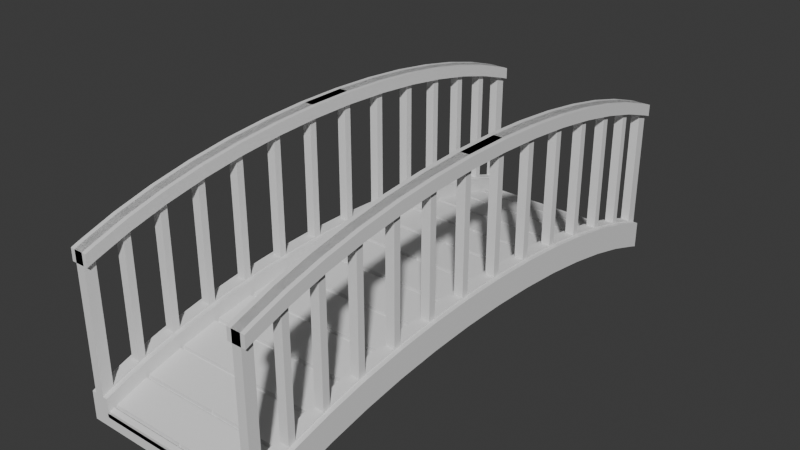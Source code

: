 # Source: Pont.blend  (saved by Blender 4.0.36; exported with 4.5.12 LTS)
import bpy
from mathutils import Matrix  # noqa: F401  (used for matrix-valued properties, if any)

bpy.ops.wm.read_factory_settings(use_empty=True)
scene = bpy.context.scene
scene.name = 'Scene'

# ---- collections
col_collection = bpy.data.collections.new('Collection'); scene.collection.children.link(col_collection)

# ---- world
world_world = bpy.data.worlds.new('World'); scene.world = world_world
world_world.use_nodes = True; world_world.node_tree.nodes.clear()
_N = world_world.node_tree.nodes; _L = world_world.node_tree.links
n0 = _N.new('ShaderNodeOutputWorld'); n0.name = 'World Output'; n0.location = (300, 300)
n1 = _N.new('ShaderNodeBackground'); n1.name = 'Background'; n1.location = (10, 300)
n1.inputs[0].default_value = (0.05088, 0.05088, 0.05088, 1.0)
_L.new(n1.outputs[0], n0.inputs[0])
n0.is_active_output = True
world_world.color = (0.05088, 0.05088, 0.05088)
world_world.use_sun_shadow = False
world_world.sun_shadow_jitter_overblur = 0.0

# ---- meshes
me_cube_002 = bpy.data.meshes.new('Cube.002')
me_cube_002.from_pydata([(-1.0, -1.0, 1.0), (-1.0, 1.0, 1.0), (-1.0, -0.9729, 1.038), (-1.0, 0.9729, 1.038), (-1.0, -0.8485, 1.192), (-1.0, -0.7118, 1.324), (-1.0, -0.5647, 1.432), (-1.0, -0.4093, 1.515), (-1.0, -0.248, 1.57), (-1.0, -0.08307, 1.598), (-1.0, 0.08307, 1.598), (-1.0, 0.248, 1.57), (-1.0, 0.4093, 1.515), (-1.0, 0.5647, 1.432), (-1.0, 0.7118, 1.324), (-1.0, 0.8485, 1.192), (-1.0, 1.0, 1.188), (-1.0, -1.0, 1.188), (-1.0, -0.9729, 1.226), (-1.0, -0.8485, 1.38), (-1.0, -0.7118, 1.512), (-1.0, -0.5647, 1.62), (-1.0, -0.4093, 1.703), (-1.0, -0.248, 1.758), (-1.0, -0.08307, 1.787), (-1.0, 0.08307, 1.787), (-1.0, 0.248, 1.758), (-1.0, 0.4093, 1.703), (-1.0, 0.5647, 1.62), (-1.0, 0.7118, 1.512), (-1.0, 0.8485, 1.38), (-1.0, 0.9729, 1.226), (-0.8089, 1.0, 1.0), (-0.8089, -1.0, 1.0), (-0.8089, -0.9729, 1.038), (-0.8089, -0.8485, 1.192), (-0.8089, -0.7118, 1.324), (-0.8089, -0.5647, 1.432), (-0.8089, -0.4093, 1.515), (-0.8089, -0.248, 1.57), (-0.8089, -0.08307, 1.598), (-0.8089, 0.08307, 1.598), (-0.8089, 0.248, 1.57), (-0.8089, 0.4093, 1.515), (-0.8089, 0.5647, 1.432), (-0.8089, 0.7118, 1.324), (-0.8089, 0.8485, 1.192), (-0.8089, 0.9729, 1.038), (-0.8089, 0.09179, 1.732), (-0.8089, 0.07423, 1.733), (-0.8089, 0.08307, 1.742), (-0.8089, -0.07423, 1.733), (-0.8089, -0.09179, 1.732), (-0.8089, -0.08307, 1.742), (-0.8089, -0.2393, 1.706), (-0.8089, -0.2564, 1.702), (-0.8089, -0.248, 1.714), (-0.8089, -0.401, 1.652), (-0.8089, -0.4171, 1.645), (-0.8089, -0.4093, 1.658), (-0.8089, -0.5569, 1.571), (-0.8089, -0.5718, 1.562), (-0.8089, -0.5647, 1.576), (-0.8089, -0.7047, 1.464), (0.0, 1.0, 1.0), (0.0, -1.0, 1.0), (0.0, -0.9729, 1.038), (0.0, -0.8485, 1.192), (0.0, -0.7118, 1.324), (0.0, -0.5647, 1.432), (0.0, -0.4093, 1.515), (0.0, -0.248, 1.57), (0.0, -0.08307, 1.598), (0.0, 0.08307, 1.598), (0.0, 0.248, 1.57), (0.0, 0.4093, 1.515), (0.0, 0.5647, 1.432), (0.0, 0.7118, 1.324), (0.0, 0.8485, 1.192), (0.0, 0.9729, 1.038), (-0.8089, -0.7181, 1.453), (-0.8089, -0.7118, 1.468), (-0.8089, -0.8422, 1.333), (-0.8089, -0.8541, 1.32), (-0.8089, -0.8485, 1.336), (-0.8089, -0.9673, 1.179), (-0.8089, -0.978, 1.165), (-0.8089, -0.9729, 1.181), (-0.8089, -1.0, 1.143), (-0.8089, -0.9949, 1.142), (-0.8089, -1.0, 1.126), (-0.8178, -1.0, 1.135), (-0.8178, 1.0, 1.135), (-0.8089, 1.0, 1.126), (-0.8089, 0.9949, 1.142), (-0.8089, 1.0, 1.143), (-0.8573, -1.0, 1.375), (-0.9516, -1.0, 1.375), (-1.0, -0.9729, 1.413), (-1.0, -0.8485, 1.567), (-1.0, -0.7118, 1.699), (-1.0, -0.5647, 1.807), (-1.0, -0.4093, 1.89), (-1.0, -0.248, 1.945), (-1.0, -0.08307, 1.973), (-1.0, 0.08307, 1.973), (-1.0, 0.248, 1.945), (-1.0, 0.4093, 1.89), (-1.0, 0.5647, 1.807), (-1.0, 0.7118, 1.699), (-1.0, 0.8485, 1.567), (-1.0, 0.9729, 1.413), (-0.8089, -0.8485, 1.567), (-0.8089, -0.7118, 1.699), (-0.8089, -0.5647, 1.807), (-0.8089, -0.4093, 1.89), (-0.8089, -0.248, 1.945), (-0.8089, -0.08307, 1.973), (-0.8089, 0.08307, 1.973), (-0.8089, 0.248, 1.945), (-0.8089, 0.4093, 1.89), (-0.8089, 0.5647, 1.807), (-0.8089, 0.7118, 1.699), (-0.8089, 0.8485, 1.567), (-0.8089, 0.9729, 1.413), (-0.9516, 1.0, 1.375), (-0.8573, 1.0, 1.375), (-0.8089, -0.9729, 1.413), (-0.8089, -1.0, 1.375), (-1.0, -1.0, 1.375), (-1.0, -0.9729, 1.413), (-1.0, -0.8485, 1.567), (-1.0, -0.7118, 1.699), (-1.0, -0.5647, 1.807), (-1.0, -0.4093, 1.89), (-1.0, -0.248, 1.945), (-1.0, -0.08307, 1.973), (-1.0, 0.08307, 1.973), (-1.0, 0.248, 1.945), (-1.0, 0.4093, 1.89), (-1.0, 0.5647, 1.807), (-1.0, 0.7118, 1.699), (-1.0, 0.8485, 1.567), (-1.0, 0.9729, 1.413), (-1.0, 1.0, 1.375), (-0.8089, 1.0, 1.375), (-0.8089, 0.9729, 1.413), (-0.8089, 0.8485, 1.567), (-0.8089, 0.7118, 1.699), (-0.8089, 0.5647, 1.807), (-0.8089, 0.4093, 1.89), (-0.8089, 0.248, 1.945), (-0.8089, 0.08307, 1.973), (-0.8089, -0.08307, 1.973), (-0.8089, -0.248, 1.945), (-0.8089, -0.4093, 1.89), (-0.8089, -0.5647, 1.807), (-0.8089, -0.7118, 1.699), (-0.8089, -0.8485, 1.567), (-0.8089, -0.9729, 1.413), (-0.8089, -1.0, 1.375), (-1.0, -1.0, 1.375), (-0.9516, -0.9729, 1.413), (-0.9516, -0.8485, 1.567), (-0.9516, -0.7118, 1.699), (-0.9516, -0.5647, 1.807), (-0.9516, -0.4093, 1.89), (-0.9516, -0.248, 1.945), (-0.9516, -0.08307, 1.973), (-0.9516, 0.08307, 1.973), (-0.9516, 0.248, 1.945), (-0.9516, 0.4093, 1.89), (-0.9516, 0.5647, 1.807), (-0.9516, 0.7118, 1.699), (-0.9516, 0.8485, 1.567), (-0.9516, 0.9729, 1.413), (-1.0, 1.0, 1.375), (-0.8089, 1.0, 1.375), (-0.8573, 0.9729, 1.413), (-0.8573, 0.8485, 1.567), (-0.8573, 0.7118, 1.699), (-0.8573, 0.5647, 1.807), (-0.8573, 0.4093, 1.89), (-0.8573, 0.248, 1.945), (-0.8573, 0.08307, 1.973), (-0.8573, -0.08307, 1.973), (-0.8573, -0.248, 1.945), (-0.8573, -0.4093, 1.89), (-0.8573, -0.5647, 1.807), (-0.8573, -0.7118, 1.699), (-0.8573, -0.8485, 1.567), (-0.8573, -0.9729, 1.413), (-0.8573, -0.8485, 3.194), (-0.9516, -0.8485, 3.194), (-0.8573, -0.7118, 3.326), (-0.9516, -0.7118, 3.326), (-0.8573, -0.5647, 3.434), (-0.9516, -0.5647, 3.434), (-0.8573, -0.4093, 3.517), (-0.9516, -0.4093, 3.517), (-0.8573, -0.248, 3.572), (-0.9516, -0.248, 3.572), (-0.8573, -0.08307, 3.6), (-0.9516, -0.08307, 3.6), (-0.8573, 0.08307, 3.6), (-0.9516, 0.08307, 3.6), (-0.8573, 0.248, 3.572), (-0.9516, 0.248, 3.572), (-0.8573, 0.4093, 3.517), (-0.9516, 0.4093, 3.517), (-0.8573, 0.5647, 3.434), (-0.9516, 0.5647, 3.434), (-0.8573, 0.7118, 3.326), (-0.9516, 0.7118, 3.326), (-0.8573, 0.8485, 3.194), (-0.9516, 0.8485, 3.194), (-0.8573, 0.9729, 3.04), (-0.9516, 0.9729, 3.04), (-0.9516, -0.9729, 3.04), (-0.8573, -0.9729, 3.04), (-0.8573, -1.0, 3.002), (-0.9516, -1.0, 3.002), (-0.9516, 1.0, 3.002), (-0.8573, 1.0, 3.002), (-0.8573, -0.8485, 3.354), (-0.9516, -0.8485, 3.354), (-0.8573, -0.7118, 3.486), (-0.9516, -0.7118, 3.486), (-0.8573, -0.5647, 3.594), (-0.9516, -0.5647, 3.594), (-0.8573, -0.4093, 3.677), (-0.9516, -0.4093, 3.677), (-0.8573, -0.248, 3.732), (-0.9516, -0.248, 3.732), (-0.8573, -0.08307, 3.76), (-0.9516, -0.08307, 3.76), (-0.8573, 0.08307, 3.76), (-0.9516, 0.08307, 3.76), (-0.8573, 0.248, 3.732), (-0.9516, 0.248, 3.732), (-0.8573, 0.4093, 3.677), (-0.9516, 0.4093, 3.677), (-0.8573, 0.5647, 3.594), (-0.9516, 0.5647, 3.594), (-0.8573, 0.7118, 3.486), (-0.9516, 0.7118, 3.486), (-0.8573, 0.8485, 3.354), (-0.9516, 0.8485, 3.354), (-0.8573, 0.9729, 3.2), (-0.9516, 0.9729, 3.2), (-0.9516, -0.9729, 3.2), (-0.8573, -0.9729, 3.2), (-0.8573, -1.0, 3.162), (-0.9516, -1.0, 3.162), (-0.9516, 1.0, 3.162), (-0.8573, 1.0, 3.162), (-0.8118, -0.5647, 3.434), (-0.8118, -0.7118, 3.326), (-0.8118, -0.7118, 3.486), (-0.8118, -0.5647, 3.594), (-0.9971, -0.8485, 3.194), (-0.9971, -0.7118, 3.326), (-0.9971, -0.7118, 3.486), (-0.9971, -0.8485, 3.354), (-0.8118, -0.7118, 3.326), (-0.8118, -0.8485, 3.194), (-0.8118, -0.8485, 3.354), (-0.8118, -0.7118, 3.486), (-0.8118, -0.9729, 3.04), (-0.8118, -1.0, 3.002), (-0.8118, -1.0, 3.162), (-0.8118, -0.9729, 3.2), (-0.9971, -0.7118, 3.326), (-0.9971, -0.5647, 3.434), (-0.9971, -0.5647, 3.594), (-0.9971, -0.7118, 3.486), (-0.8118, -0.8485, 3.194), (-0.8118, -0.9729, 3.04), (-0.8118, -0.9729, 3.2), (-0.8118, -0.8485, 3.354), (-0.8118, 1.0, 3.002), (-0.8118, 0.9729, 3.04), (-0.8118, 0.9729, 3.2), (-0.8118, 1.0, 3.162), (-0.9971, -0.5647, 3.434), (-0.9971, -0.4093, 3.517), (-0.9971, -0.4093, 3.677), (-0.9971, -0.5647, 3.594), (-0.8118, 0.9729, 3.04), (-0.8118, 0.8485, 3.194), (-0.8118, 0.8485, 3.354), (-0.8118, 0.9729, 3.2), (-0.9971, -0.4093, 3.517), (-0.9971, -0.248, 3.572), (-0.9971, -0.248, 3.732), (-0.9971, -0.4093, 3.677), (-0.8118, 0.8485, 3.194), (-0.8118, 0.7118, 3.326), (-0.8118, 0.7118, 3.486), (-0.8118, 0.8485, 3.354), (-0.9971, -0.248, 3.572), (-0.9971, -0.08307, 3.6), (-0.9971, -0.08307, 3.76), (-0.9971, -0.248, 3.732), (-0.8118, 0.7118, 3.326), (-0.8118, 0.5647, 3.434), (-0.8118, 0.5647, 3.594), (-0.8118, 0.7118, 3.486), (-0.9971, -0.9729, 3.04), (-0.9971, -0.8485, 3.194), (-0.9971, -0.8485, 3.354), (-0.9971, -0.9729, 3.2), (-0.9971, 0.9729, 3.04), (-0.9971, 1.0, 3.002), (-0.9971, 1.0, 3.162), (-0.9971, 0.9729, 3.2), (-0.8118, -0.4093, 3.517), (-0.8118, -0.5647, 3.434), (-0.8118, -0.5647, 3.594), (-0.8118, -0.4093, 3.677), (-0.9971, -1.0, 3.002), (-0.9971, -0.9729, 3.04), (-0.9971, -0.9729, 3.2), (-0.9971, -1.0, 3.162), (-0.9971, 0.8485, 3.194), (-0.9971, 0.9729, 3.04), (-0.9971, 0.9729, 3.2), (-0.9971, 0.8485, 3.354), (-0.8118, -0.248, 3.572), (-0.8118, -0.4093, 3.517), (-0.8118, -0.4093, 3.677), (-0.8118, -0.248, 3.732), (-0.9971, 0.7118, 3.326), (-0.9971, 0.8485, 3.194), (-0.9971, 0.8485, 3.354), (-0.9971, 0.7118, 3.486), (-0.8118, -0.08307, 3.6), (-0.8118, -0.248, 3.572), (-0.8118, -0.248, 3.732), (-0.8118, -0.08307, 3.76), (-0.9971, 0.5647, 3.434), (-0.9971, 0.7118, 3.326), (-0.9971, 0.7118, 3.486), (-0.9971, 0.5647, 3.594), (-0.8118, 0.08307, 3.6), (-0.8118, -0.08307, 3.6), (-0.8118, -0.08307, 3.76), (-0.8118, 0.08307, 3.76), (-0.9971, 0.4093, 3.517), (-0.9971, 0.5647, 3.434), (-0.9971, 0.5647, 3.594), (-0.9971, 0.4093, 3.677), (-0.8118, 0.248, 3.572), (-0.8118, 0.08307, 3.6), (-0.8118, 0.08307, 3.76), (-0.8118, 0.248, 3.732), (-0.9971, 0.248, 3.572), (-0.9971, 0.4093, 3.517), (-0.9971, 0.4093, 3.677), (-0.9971, 0.248, 3.732), (-0.8118, 0.4093, 3.517), (-0.8118, 0.248, 3.572), (-0.8118, 0.248, 3.732), (-0.8118, 0.4093, 3.677), (-0.9971, 0.08307, 3.6), (-0.9971, 0.248, 3.572), (-0.9971, 0.248, 3.732), (-0.9971, 0.08307, 3.76), (-0.8118, 0.5647, 3.434), (-0.8118, 0.4093, 3.517), (-0.8118, 0.4093, 3.677), (-0.8118, 0.5647, 3.594), (-0.9971, -0.08307, 3.6), (-0.9971, 0.08307, 3.6), (-0.9971, 0.08307, 3.76), (-0.9971, -0.08307, 3.76), (-0.8573, -0.7118, 1.699), (-0.8573, -0.5647, 1.807), (-0.8573, -0.5647, 3.434), (-0.8573, -0.7118, 3.326), (-0.9516, -0.8485, 1.567), (-0.9516, -0.9729, 1.413), (-0.9516, -0.9729, 3.04), (-0.9516, -0.8485, 3.194), (-0.8573, -0.5647, 1.807), (-0.8573, -0.4093, 1.89), (-0.8573, -0.4093, 3.517), (-0.8573, -0.5647, 3.434), (-0.9516, 0.9729, 1.413), (-0.9516, 0.8485, 1.567), (-0.9516, 0.8485, 3.194), (-0.9516, 0.9729, 3.04), (-0.8573, -0.4093, 1.89), (-0.8573, -0.248, 1.945), (-0.8573, -0.248, 3.572), (-0.8573, -0.4093, 3.517), (-0.9516, 0.8485, 1.567), (-0.9516, 0.7118, 1.699), (-0.9516, 0.7118, 3.326), (-0.9516, 0.8485, 3.194), (-0.8573, -0.248, 1.945), (-0.8573, -0.08307, 1.973), (-0.8573, -0.08307, 3.6), (-0.8573, -0.248, 3.572), (-0.9516, 0.7118, 1.699), (-0.9516, 0.5647, 1.807), (-0.9516, 0.5647, 3.434), (-0.9516, 0.7118, 3.326), (-0.8573, -0.08307, 1.973), (-0.8573, 0.08307, 1.973), (-0.8573, 0.08307, 3.6), (-0.8573, -0.08307, 3.6), (-0.9516, 0.5647, 1.807), (-0.9516, 0.4093, 1.89), (-0.9516, 0.4093, 3.517), (-0.9516, 0.5647, 3.434), (-0.8573, 0.08307, 1.973), (-0.8573, 0.248, 1.945), (-0.8573, 0.248, 3.572), (-0.8573, 0.08307, 3.6), (-0.9516, 0.4093, 1.89), (-0.9516, 0.248, 1.945), (-0.9516, 0.248, 3.572), (-0.9516, 0.4093, 3.517), (-0.8573, 0.248, 1.945), (-0.8573, 0.4093, 1.89), (-0.8573, 0.4093, 3.517), (-0.8573, 0.248, 3.572), (-0.9516, -0.7118, 1.699), (-0.9516, -0.8485, 1.567), (-0.9516, -0.8485, 3.194), (-0.9516, -0.7118, 3.326), (-0.8573, -0.8485, 1.567), (-0.8573, -0.7118, 1.699), (-0.8573, -0.7118, 3.326), (-0.8573, -0.8485, 3.194), (-0.9516, -0.5647, 1.807), (-0.9516, -0.7118, 1.699), (-0.9516, -0.7118, 3.326), (-0.9516, -0.5647, 3.434), (-0.8573, -0.9729, 1.413), (-0.8573, -0.8485, 1.567), (-0.8573, -0.8485, 3.194), (-0.8573, -0.9729, 3.04), (-0.9516, -0.4093, 1.89), (-0.9516, -0.5647, 1.807), (-0.9516, -0.5647, 3.434), (-0.9516, -0.4093, 3.517), (-0.8573, 0.8485, 1.567), (-0.8573, 0.9729, 1.413), (-0.8573, 0.9729, 3.04), (-0.8573, 0.8485, 3.194), (-0.9516, -0.248, 1.945), (-0.9516, -0.4093, 1.89), (-0.9516, -0.4093, 3.517), (-0.9516, -0.248, 3.572), (-0.8573, 0.7118, 1.699), (-0.8573, 0.8485, 1.567), (-0.8573, 0.8485, 3.194), (-0.8573, 0.7118, 3.326), (-0.9516, -0.08307, 1.973), (-0.9516, -0.248, 1.945), (-0.9516, -0.248, 3.572), (-0.9516, -0.08307, 3.6), (-0.8573, 0.5647, 1.807), (-0.8573, 0.7118, 1.699), (-0.8573, 0.7118, 3.326), (-0.8573, 0.5647, 3.434), (-0.9516, 0.08307, 1.973), (-0.9516, -0.08307, 1.973), (-0.9516, -0.08307, 3.6), (-0.9516, 0.08307, 3.6), (-0.8573, 0.4093, 1.89), (-0.8573, 0.5647, 1.807), (-0.8573, 0.5647, 3.434), (-0.8573, 0.4093, 3.517), (-0.9516, 0.248, 1.945), (-0.9516, 0.08307, 1.973), (-0.9516, 0.08307, 3.6), (-0.9516, 0.248, 3.572), (-0.8573, -0.6988, 1.725), (-0.8573, -0.5776, 1.814), (-0.8573, -0.5776, 3.409), (-0.8573, -0.6988, 3.32), (-0.9516, -0.8615, 1.571), (-0.9516, -0.9599, 1.449), (-0.9516, -0.9599, 3.035), (-0.9516, -0.8615, 3.157), (-0.8573, -0.5517, 1.829), (-0.8573, -0.4223, 1.897), (-0.8573, -0.4223, 3.495), (-0.8573, -0.5517, 3.427), (-0.9516, 0.9599, 1.449), (-0.9516, 0.8615, 1.571), (-0.9516, 0.8615, 3.157), (-0.9516, 0.9599, 3.035), (-0.8573, -0.3964, 1.908), (-0.8573, -0.261, 1.954), (-0.8573, -0.261, 3.554), (-0.8573, -0.3964, 3.508), (-0.9516, 0.8356, 1.597), (-0.9516, 0.7247, 1.705), (-0.9516, 0.7247, 3.296), (-0.9516, 0.8356, 3.189), (-0.8573, -0.235, 1.961), (-0.8573, -0.09603, 1.984), (-0.8573, -0.09603, 3.585), (-0.8573, -0.235, 3.562), (-0.9516, 0.6988, 1.725), (-0.9516, 0.5776, 1.814), (-0.9516, 0.5776, 3.409), (-0.9516, 0.6988, 3.32), (-0.8573, -0.07011, 1.986), (-0.8573, 0.07011, 1.986), (-0.8573, 0.07011, 3.588), (-0.8573, -0.07011, 3.588), (-0.9516, 0.5517, 1.829), (-0.9516, 0.4223, 1.897), (-0.9516, 0.4223, 3.495), (-0.9516, 0.5517, 3.427), (-0.8573, 0.09603, 1.984), (-0.8573, 0.235, 1.961), (-0.8573, 0.235, 3.562), (-0.8573, 0.09603, 3.585), (-0.9516, 0.3964, 1.908), (-0.9516, 0.261, 1.954), (-0.9516, 0.261, 3.554), (-0.9516, 0.3964, 3.508), (-0.8573, 0.261, 1.954), (-0.8573, 0.3964, 1.908), (-0.8573, 0.3964, 3.508), (-0.8573, 0.261, 3.554), (-0.9516, -0.7247, 1.705), (-0.9516, -0.8356, 1.597), (-0.9516, -0.8356, 3.189), (-0.9516, -0.7247, 3.296), (-0.8573, -0.8356, 1.597), (-0.8573, -0.7247, 1.705), (-0.8573, -0.7247, 3.296), (-0.8573, -0.8356, 3.189), (-0.9516, -0.5776, 1.814), (-0.9516, -0.6988, 1.725), (-0.9516, -0.6988, 3.32), (-0.9516, -0.5776, 3.409), (-0.8573, -0.9599, 1.449), (-0.8573, -0.8615, 1.571), (-0.8573, -0.8615, 3.157), (-0.8573, -0.9599, 3.035), (-0.9516, -0.4223, 1.897), (-0.9516, -0.5517, 1.829), (-0.9516, -0.5517, 3.427), (-0.9516, -0.4223, 3.495), (-0.8573, 0.8615, 1.571), (-0.8573, 0.9599, 1.449), (-0.8573, 0.9599, 3.035), (-0.8573, 0.8615, 3.157), (-0.9516, -0.261, 1.954), (-0.9516, -0.3964, 1.908), (-0.9516, -0.3964, 3.508), (-0.9516, -0.261, 3.554), (-0.8573, 0.7247, 1.705), (-0.8573, 0.8356, 1.597), (-0.8573, 0.8356, 3.189), (-0.8573, 0.7247, 3.296), (-0.9516, -0.09603, 1.984), (-0.9516, -0.235, 1.961), (-0.9516, -0.235, 3.562), (-0.9516, -0.09603, 3.585), (-0.8573, 0.5776, 1.814), (-0.8573, 0.6988, 1.725), (-0.8573, 0.6988, 3.32), (-0.8573, 0.5776, 3.409), (-0.9516, 0.07011, 1.986), (-0.9516, -0.07011, 1.986), (-0.9516, -0.07011, 3.588), (-0.9516, 0.07011, 3.588), (-0.8573, 0.4223, 1.897), (-0.8573, 0.5517, 1.829), (-0.8573, 0.5517, 3.427), (-0.8573, 0.4223, 3.495), (-0.9516, 0.235, 1.961), (-0.9516, 0.09603, 1.984), (-0.9516, 0.09603, 3.585), (-0.9516, 0.235, 3.562), (-0.8089, 0.9949, 1.195), (-0.8089, 1.0, 1.179), (-0.8178, 1.0, 1.188), (-0.8089, 1.0, 1.197), (-0.8089, -1.0, 1.179), (-0.8089, -0.9949, 1.195), (-0.8089, -1.0, 1.197), (-0.8178, -1.0, 1.188), (-0.8089, -0.978, 1.219), (-0.8089, -0.9673, 1.233), (-0.8089, -0.9729, 1.235), (-0.8089, -0.8541, 1.373), (-0.8089, -0.8422, 1.386), (-0.8089, -0.8485, 1.389), (-0.8089, -0.7181, 1.506), (-0.8089, -0.7047, 1.518), (-0.8089, -0.7118, 1.521), (-0.8089, -0.5718, 1.615), (-0.8089, -0.5569, 1.625), (-0.8089, -0.5647, 1.629), (-0.8089, -0.4171, 1.699), (-0.8089, -0.401, 1.706), (-0.8089, -0.4093, 1.712), (-0.8089, -0.2564, 1.756), (-0.8089, -0.2393, 1.76), (-0.8089, -0.248, 1.767), (-0.8089, -0.09179, 1.785), (-0.8089, -0.07423, 1.787), (-0.8089, -0.08307, 1.795), (-0.8089, 0.07423, 1.787), (-0.8089, 0.09179, 1.785), (-0.8089, 0.08307, 1.795), (-0.8089, 0.2393, 1.76), (-0.8089, 0.2564, 1.756), (-0.8089, 0.248, 1.767), (-0.8089, 0.401, 1.706), (-0.8089, 0.4171, 1.699), (-0.8089, 0.4093, 1.712), (-0.8089, 0.5569, 1.625), (-0.8089, 0.5718, 1.615), (-0.8089, 0.5647, 1.629), (-0.8089, 0.7047, 1.518), (-0.8089, 0.7181, 1.506), (-0.8089, 0.7118, 1.521), (-0.8089, 0.8422, 1.386), (-0.8089, 0.8541, 1.373), (-0.8089, 0.8485, 1.389), (-0.8089, 0.9673, 1.233), (-0.8089, 0.978, 1.219), (-0.8089, 0.9729, 1.235), (0.0, 1.0, 1.179), (0.0, 0.9949, 1.195), (0.0, -0.9949, 1.195), (0.0, -1.0, 1.179), (0.0, -0.9673, 1.233), (0.0, -0.978, 1.219), (0.0, -0.8422, 1.386), (0.0, -0.8541, 1.373), (0.0, -0.7047, 1.518), (0.0, -0.7181, 1.506), (0.0, -0.5569, 1.625), (0.0, -0.5718, 1.615), (0.0, -0.401, 1.706), (0.0, -0.4171, 1.699), (0.0, -0.2393, 1.76), (0.0, -0.2564, 1.756), (0.0, -0.07423, 1.787), (0.0, -0.09179, 1.785), (0.0, 0.09179, 1.785), (0.0, 0.07423, 1.787), (0.0, 0.2564, 1.756), (0.0, 0.2393, 1.76), (0.0, 0.4171, 1.699), (0.0, 0.401, 1.706), (0.0, 0.5718, 1.615), (0.0, 0.5569, 1.625), (0.0, 0.7181, 1.506), (0.0, 0.7047, 1.518), (0.0, 0.8541, 1.373), (0.0, 0.8422, 1.386), (0.0, 0.978, 1.219), (0.0, 0.9673, 1.233), (-0.8089, 0.248, 1.714), (-0.8089, 0.2393, 1.706), (-0.8089, 0.2564, 1.702), (-0.8089, 0.4093, 1.658), (-0.8089, 0.401, 1.652), (-0.8089, 0.4171, 1.645), (-0.8089, 0.5647, 1.576), (-0.8089, 0.5569, 1.571), (-0.8089, 0.5718, 1.562), (-0.8089, 0.7118, 1.468), (-0.8089, 0.7047, 1.464), (-0.8089, 0.7181, 1.453), (-0.8089, 0.8485, 1.336), (-0.8089, 0.8422, 1.333), (-0.8089, 0.8541, 1.32), (-0.8089, 0.9729, 1.181), (-0.8089, 0.9673, 1.179), (-0.8089, 0.978, 1.165), (0.0, -1.0, 1.126), (0.0, -0.9949, 1.142), (0.0, -0.8541, 1.32), (0.0, -0.8422, 1.333), (0.0, -0.7181, 1.453), (0.0, -0.7047, 1.464), (0.0, -0.5718, 1.562), (0.0, -0.5569, 1.571), (0.0, -0.4171, 1.645), (0.0, -0.401, 1.652), (0.0, -0.2564, 1.702), (0.0, -0.2393, 1.706), (0.0, -0.09179, 1.732), (0.0, -0.07423, 1.733), (0.0, 0.07423, 1.733), (0.0, 0.09179, 1.732), (0.0, 0.2393, 1.706), (0.0, 0.2564, 1.702), (0.0, 0.401, 1.652), (0.0, 0.4171, 1.645), (0.0, 0.5569, 1.571), (0.0, 0.5718, 1.562), (0.0, 0.7047, 1.464), (0.0, 0.7181, 1.453), (0.0, 0.8422, 1.333), (0.0, 0.8541, 1.32), (0.0, 0.9673, 1.179), (0.0, 0.978, 1.165), (0.0, 0.9949, 1.142), (0.0, 1.0, 1.126), (0.0, -0.978, 1.165), (0.0, -0.9673, 1.179)], [], [(34, 33, 0, 2), (32, 47, 3, 1), (26, 25, 137, 138), (609, 608, 610, 612, 153, 154), (9, 8, 23, 24), (10, 9, 24, 25), (11, 10, 25, 26), (12, 11, 26, 27), (13, 12, 27, 28), (14, 13, 28, 29), (15, 14, 29, 30), (635, 584, 632, 664), (3, 15, 30, 31), (4, 2, 18, 19), (1, 3, 31, 16), (5, 4, 19, 20), (2, 0, 17, 18), (6, 5, 20, 21), (7, 6, 21, 22), (8, 7, 22, 23), (639, 592, 589, 636), (633, 632, 584, 587, 145, 124), (64, 32, 585, 634), (32, 1, 16, 586, 585), (25, 24, 136, 137), (608, 648, 651, 610), (24, 23, 135, 136), (611, 650, 653, 613), (23, 22, 134, 135), (614, 652, 655, 616), (22, 21, 133, 134), (617, 654, 657, 619), (21, 20, 132, 133), (620, 656, 659, 622), (20, 19, 131, 132), (623, 658, 661, 625), (33, 65, 637, 588), (64, 79, 47, 32), (15, 3, 47, 46), (14, 15, 46, 45), (13, 14, 45, 44), (12, 13, 44, 43), (11, 12, 43, 42), (10, 11, 42, 41), (9, 10, 41, 40), (8, 9, 40, 39), (7, 8, 39, 38), (6, 7, 38, 37), (5, 6, 37, 36), (4, 5, 36, 35), (2, 4, 35, 34), (66, 65, 33, 34), (34, 35, 67, 66), (35, 36, 68, 67), (36, 37, 69, 68), (37, 38, 70, 69), (38, 39, 71, 70), (39, 40, 72, 71), (40, 41, 73, 72), (41, 42, 74, 73), (42, 43, 75, 74), (43, 44, 76, 75), (44, 45, 77, 76), (45, 46, 78, 77), (46, 47, 79, 78), (596, 640, 643, 598), (597, 596, 598, 600, 113, 112), (600, 599, 601, 603, 114, 113), (603, 602, 604, 606, 115, 114), (606, 605, 607, 609, 154, 115), (612, 611, 613, 615, 152, 153), (615, 614, 616, 618, 151, 152), (618, 617, 619, 621, 150, 151), (621, 620, 622, 624, 149, 150), (624, 623, 625, 627, 148, 149), (627, 626, 628, 630, 123, 148), (629, 662, 665, 631), (630, 629, 631, 633, 124, 123), (590, 589, 592, 594, 127, 128), (574, 575, 514, 515), (573, 574, 515, 512), (125, 175, 217, 222), (564, 565, 504, 505), (97, 96, 220, 221), (567, 564, 505, 506), (566, 567, 506, 507), (565, 566, 507, 504), (556, 557, 496, 497), (559, 556, 497, 498), (558, 559, 498, 499), (557, 558, 499, 496), (548, 549, 488, 489), (551, 548, 489, 490), (550, 551, 490, 491), (605, 646, 649, 607), (27, 26, 138, 139), (602, 644, 647, 604), (28, 27, 139, 140), (599, 642, 645, 601), (29, 28, 140, 141), (593, 638, 641, 595), (30, 29, 141, 142), (17, 591, 590, 128, 129), (594, 593, 595, 597, 112, 127), (94, 93, 92, 95), (31, 30, 142, 143), (0, 33, 588, 591, 17), (16, 31, 143, 144), (626, 660, 663, 628), (19, 18, 130, 131), (18, 17, 129, 130), (160, 161, 129, 128), (98, 99, 131, 130), (99, 100, 132, 131), (100, 101, 133, 132), (101, 102, 134, 133), (102, 103, 135, 134), (103, 104, 136, 135), (104, 105, 137, 136), (105, 106, 138, 137), (106, 107, 139, 138), (107, 108, 140, 139), (108, 109, 141, 140), (109, 110, 142, 141), (110, 111, 143, 142), (111, 176, 144, 143), (161, 98, 130, 129), (176, 177, 145, 144), (177, 146, 124, 145), (146, 147, 123, 124), (147, 122, 148, 123), (122, 121, 149, 148), (121, 120, 150, 149), (120, 119, 151, 150), (119, 118, 152, 151), (118, 117, 153, 152), (117, 116, 154, 153), (116, 155, 115, 154), (155, 156, 114, 115), (156, 157, 113, 114), (157, 158, 112, 113), (158, 159, 127, 112), (159, 160, 128, 127), (96, 97, 161, 160), (162, 163, 99, 98), (163, 164, 100, 99), (164, 165, 101, 100), (165, 166, 102, 101), (166, 167, 103, 102), (167, 168, 104, 103), (168, 169, 105, 104), (169, 170, 106, 105), (170, 171, 107, 106), (171, 172, 108, 107), (172, 173, 109, 108), (173, 174, 110, 109), (174, 175, 111, 110), (175, 125, 176, 111), (97, 162, 98, 161), (125, 126, 177, 176), (126, 178, 146, 177), (178, 179, 147, 146), (179, 180, 122, 147), (180, 181, 121, 122), (181, 182, 120, 121), (182, 183, 119, 120), (183, 184, 118, 119), (184, 185, 117, 118), (185, 186, 116, 117), (186, 187, 155, 116), (187, 188, 156, 155), (188, 189, 157, 156), (189, 190, 158, 157), (190, 191, 159, 158), (191, 96, 160, 159), (223, 222, 254, 255), (221, 220, 252, 253), (162, 97, 221, 218), (549, 550, 491, 488), (540, 541, 480, 481), (126, 125, 222, 223), (543, 540, 481, 482), (542, 543, 482, 483), (178, 126, 223, 216), (541, 542, 483, 480), (96, 191, 219, 220), (532, 533, 536, 537), (535, 532, 537, 538), (534, 535, 538, 539), (533, 534, 539, 536), (484, 485, 544, 545), (487, 484, 545, 546), (486, 487, 546, 547), (485, 486, 547, 544), (251, 250, 253, 252), (255, 254, 249, 248), (247, 246, 248, 249), (245, 244, 246, 247), (243, 242, 244, 245), (241, 240, 242, 243), (239, 238, 240, 241), (237, 236, 238, 239), (235, 234, 236, 237), (233, 232, 234, 235), (231, 230, 232, 233), (229, 228, 230, 231), (227, 226, 228, 229), (225, 224, 226, 227), (250, 251, 224, 225), (256, 257, 258, 259), (195, 257, 256, 197), (227, 258, 257, 195), (229, 259, 258, 227), (197, 256, 259, 229), (260, 261, 262, 263), (194, 261, 260, 192), (226, 262, 261, 194), (224, 263, 262, 226), (192, 260, 263, 224), (264, 265, 266, 267), (193, 265, 264, 195), (225, 266, 265, 193), (227, 267, 266, 225), (195, 264, 267, 227), (268, 269, 270, 271), (221, 269, 268, 218), (253, 270, 269, 221), (250, 271, 270, 253), (218, 268, 271, 250), (272, 273, 274, 275), (196, 273, 272, 194), (228, 274, 273, 196), (226, 275, 274, 228), (194, 272, 275, 226), (276, 277, 278, 279), (218, 277, 276, 193), (250, 278, 277, 218), (225, 279, 278, 250), (193, 276, 279, 225), (280, 281, 282, 283), (217, 281, 280, 222), (249, 282, 281, 217), (254, 283, 282, 249), (222, 280, 283, 254), (284, 285, 286, 287), (198, 285, 284, 196), (230, 286, 285, 198), (228, 287, 286, 230), (196, 284, 287, 228), (288, 289, 290, 291), (215, 289, 288, 217), (247, 290, 289, 215), (249, 291, 290, 247), (217, 288, 291, 249), (292, 293, 294, 295), (200, 293, 292, 198), (232, 294, 293, 200), (230, 295, 294, 232), (198, 292, 295, 230), (296, 297, 298, 299), (213, 297, 296, 215), (245, 298, 297, 213), (247, 299, 298, 245), (215, 296, 299, 247), (300, 301, 302, 303), (202, 301, 300, 200), (234, 302, 301, 202), (232, 303, 302, 234), (200, 300, 303, 232), (304, 305, 306, 307), (211, 305, 304, 213), (243, 306, 305, 211), (245, 307, 306, 243), (213, 304, 307, 245), (308, 309, 310, 311), (192, 309, 308, 219), (224, 310, 309, 192), (251, 311, 310, 224), (219, 308, 311, 251), (312, 313, 314, 315), (223, 313, 312, 216), (255, 314, 313, 223), (248, 315, 314, 255), (216, 312, 315, 248), (316, 317, 318, 319), (197, 317, 316, 199), (229, 318, 317, 197), (231, 319, 318, 229), (199, 316, 319, 231), (320, 321, 322, 323), (219, 321, 320, 220), (251, 322, 321, 219), (252, 323, 322, 251), (220, 320, 323, 252), (324, 325, 326, 327), (216, 325, 324, 214), (248, 326, 325, 216), (246, 327, 326, 248), (214, 324, 327, 246), (328, 329, 330, 331), (199, 329, 328, 201), (231, 330, 329, 199), (233, 331, 330, 231), (201, 328, 331, 233), (332, 333, 334, 335), (214, 333, 332, 212), (246, 334, 333, 214), (244, 335, 334, 246), (212, 332, 335, 244), (336, 337, 338, 339), (201, 337, 336, 203), (233, 338, 337, 201), (235, 339, 338, 233), (203, 336, 339, 235), (340, 341, 342, 343), (212, 341, 340, 210), (244, 342, 341, 212), (242, 343, 342, 244), (210, 340, 343, 242), (344, 345, 346, 347), (203, 345, 344, 205), (235, 346, 345, 203), (237, 347, 346, 235), (205, 344, 347, 237), (348, 349, 350, 351), (210, 349, 348, 208), (242, 350, 349, 210), (240, 351, 350, 242), (208, 348, 351, 240), (352, 353, 354, 355), (205, 353, 352, 207), (237, 354, 353, 205), (239, 355, 354, 237), (207, 352, 355, 239), (356, 357, 358, 359), (208, 357, 356, 206), (240, 358, 357, 208), (238, 359, 358, 240), (206, 356, 359, 238), (360, 361, 362, 363), (207, 361, 360, 209), (239, 362, 361, 207), (241, 363, 362, 239), (209, 360, 363, 241), (364, 365, 366, 367), (206, 365, 364, 204), (238, 366, 365, 206), (236, 367, 366, 238), (204, 364, 367, 236), (368, 369, 370, 371), (209, 369, 368, 211), (241, 370, 369, 209), (243, 371, 370, 241), (211, 368, 371, 243), (372, 373, 374, 375), (204, 373, 372, 202), (236, 374, 373, 204), (234, 375, 374, 236), (202, 372, 375, 234), (189, 188, 377, 376), (188, 196, 378, 377), (196, 194, 379, 378), (194, 189, 376, 379), (163, 162, 381, 380), (162, 218, 382, 381), (218, 193, 383, 382), (193, 163, 380, 383), (188, 187, 385, 384), (187, 198, 386, 385), (198, 196, 387, 386), (196, 188, 384, 387), (175, 174, 389, 388), (174, 215, 390, 389), (215, 217, 391, 390), (217, 175, 388, 391), (187, 186, 393, 392), (186, 200, 394, 393), (200, 198, 395, 394), (198, 187, 392, 395), (174, 173, 397, 396), (173, 213, 398, 397), (213, 215, 399, 398), (215, 174, 396, 399), (186, 185, 401, 400), (185, 202, 402, 401), (202, 200, 403, 402), (200, 186, 400, 403), (173, 172, 405, 404), (172, 211, 406, 405), (211, 213, 407, 406), (213, 173, 404, 407), (185, 184, 409, 408), (184, 204, 410, 409), (204, 202, 411, 410), (202, 185, 408, 411), (172, 171, 413, 412), (171, 209, 414, 413), (209, 211, 415, 414), (211, 172, 412, 415), (184, 183, 417, 416), (183, 206, 418, 417), (206, 204, 419, 418), (204, 184, 416, 419), (171, 170, 421, 420), (170, 207, 422, 421), (207, 209, 423, 422), (209, 171, 420, 423), (183, 182, 425, 424), (182, 208, 426, 425), (208, 206, 427, 426), (206, 183, 424, 427), (164, 163, 429, 428), (163, 193, 430, 429), (193, 195, 431, 430), (195, 164, 428, 431), (190, 189, 433, 432), (189, 194, 434, 433), (194, 192, 435, 434), (192, 190, 432, 435), (165, 164, 437, 436), (164, 195, 438, 437), (195, 197, 439, 438), (197, 165, 436, 439), (191, 190, 441, 440), (190, 192, 442, 441), (192, 219, 443, 442), (219, 191, 440, 443), (166, 165, 445, 444), (165, 197, 446, 445), (197, 199, 447, 446), (199, 166, 444, 447), (179, 178, 449, 448), (178, 216, 450, 449), (216, 214, 451, 450), (214, 179, 448, 451), (167, 166, 453, 452), (166, 199, 454, 453), (199, 201, 455, 454), (201, 167, 452, 455), (180, 179, 457, 456), (179, 214, 458, 457), (214, 212, 459, 458), (212, 180, 456, 459), (168, 167, 461, 460), (167, 201, 462, 461), (201, 203, 463, 462), (203, 168, 460, 463), (181, 180, 465, 464), (180, 212, 466, 465), (212, 210, 467, 466), (210, 181, 464, 467), (169, 168, 469, 468), (168, 203, 470, 469), (203, 205, 471, 470), (205, 169, 468, 471), (182, 181, 473, 472), (181, 210, 474, 473), (210, 208, 475, 474), (208, 182, 472, 475), (170, 169, 477, 476), (169, 205, 478, 477), (205, 207, 479, 478), (207, 170, 476, 479), (376, 377, 481, 480), (377, 378, 482, 481), (378, 379, 483, 482), (379, 376, 480, 483), (380, 381, 485, 484), (381, 382, 486, 485), (382, 383, 487, 486), (383, 380, 484, 487), (384, 385, 489, 488), (385, 386, 490, 489), (386, 387, 491, 490), (387, 384, 488, 491), (388, 389, 493, 492), (389, 390, 494, 493), (390, 391, 495, 494), (391, 388, 492, 495), (392, 393, 497, 496), (393, 394, 498, 497), (394, 395, 499, 498), (395, 392, 496, 499), (396, 397, 501, 500), (397, 398, 502, 501), (398, 399, 503, 502), (399, 396, 500, 503), (400, 401, 505, 504), (401, 402, 506, 505), (402, 403, 507, 506), (403, 400, 504, 507), (404, 405, 509, 508), (405, 406, 510, 509), (406, 407, 511, 510), (407, 404, 508, 511), (408, 409, 513, 512), (409, 410, 514, 513), (410, 411, 515, 514), (411, 408, 512, 515), (412, 413, 517, 516), (413, 414, 518, 517), (414, 415, 519, 518), (415, 412, 516, 519), (416, 417, 521, 520), (417, 418, 522, 521), (418, 419, 523, 522), (419, 416, 520, 523), (420, 421, 525, 524), (421, 422, 526, 525), (422, 423, 527, 526), (423, 420, 524, 527), (424, 425, 529, 528), (425, 426, 530, 529), (426, 427, 531, 530), (427, 424, 528, 531), (428, 429, 533, 532), (429, 430, 534, 533), (430, 431, 535, 534), (431, 428, 532, 535), (432, 433, 537, 536), (433, 434, 538, 537), (434, 435, 539, 538), (435, 432, 536, 539), (436, 437, 541, 540), (437, 438, 542, 541), (438, 439, 543, 542), (439, 436, 540, 543), (440, 441, 545, 544), (441, 442, 546, 545), (442, 443, 547, 546), (443, 440, 544, 547), (444, 445, 549, 548), (445, 446, 550, 549), (446, 447, 551, 550), (447, 444, 548, 551), (448, 449, 553, 552), (449, 450, 554, 553), (450, 451, 555, 554), (451, 448, 552, 555), (452, 453, 557, 556), (453, 454, 558, 557), (454, 455, 559, 558), (455, 452, 556, 559), (456, 457, 561, 560), (457, 458, 562, 561), (458, 459, 563, 562), (459, 456, 560, 563), (460, 461, 565, 564), (461, 462, 566, 565), (462, 463, 567, 566), (463, 460, 564, 567), (464, 465, 569, 568), (465, 466, 570, 569), (466, 467, 571, 570), (467, 464, 568, 571), (468, 469, 573, 572), (469, 470, 574, 573), (470, 471, 575, 574), (471, 468, 572, 575), (472, 473, 577, 576), (473, 474, 578, 577), (474, 475, 579, 578), (475, 472, 576, 579), (476, 477, 581, 580), (477, 478, 582, 581), (478, 479, 583, 582), (479, 476, 580, 583), (575, 572, 513, 514), (572, 573, 512, 513), (581, 582, 523, 520), (582, 583, 522, 523), (583, 580, 521, 522), (580, 581, 520, 521), (525, 526, 531, 528), (526, 527, 530, 531), (527, 524, 529, 530), (524, 525, 528, 529), (517, 518, 579, 576), (518, 519, 578, 579), (519, 516, 577, 578), (516, 517, 576, 577), (509, 510, 571, 568), (510, 511, 570, 571), (511, 508, 569, 570), (508, 509, 568, 569), (501, 502, 563, 560), (502, 503, 562, 563), (503, 500, 561, 562), (500, 501, 560, 561), (493, 494, 555, 552), (494, 495, 554, 555), (495, 492, 553, 554), (492, 493, 552, 553), (645, 644, 691, 690), (625, 661, 706, 676), (589, 590, 88, 89), (618, 616, 667, 666), (598, 643, 688, 80), (660, 626, 677, 707), (614, 615, 50, 48), (642, 599, 63, 689), (661, 660, 707, 706), (591, 588, 90, 91), (643, 642, 689, 688), (622, 659, 704, 673), (586, 587, 95, 92), (615, 613, 49, 50), (595, 641, 686, 83), (658, 623, 674, 705), (585, 586, 92, 93), (611, 612, 53, 51), (640, 596, 82, 687), (659, 658, 705, 704), (641, 640, 687, 686), (619, 657, 702, 670), (587, 584, 94, 95), (612, 610, 52, 53), (588, 637, 684, 90), (656, 620, 671, 703), (608, 609, 56, 54), (636, 589, 89, 685), (657, 656, 703, 702), (637, 636, 685, 684), (616, 655, 700, 667), (609, 607, 55, 56), (587, 586, 16, 144, 145), (90, 89, 88, 91), (86, 85, 87), (83, 82, 84), (80, 63, 81), (61, 60, 62), (58, 57, 59), (55, 54, 56), (52, 51, 53), (49, 48, 50), (667, 668, 666), (670, 671, 669), (673, 674, 672), (676, 677, 675), (679, 680, 678), (682, 683, 681), (685, 89, 90, 684), (687, 82, 83, 686), (689, 63, 80, 688), (691, 60, 61, 690), (693, 57, 58, 692), (695, 54, 55, 694), (697, 51, 52, 696), (699, 48, 49, 698), (701, 668, 667, 700), (703, 671, 670, 702), (705, 674, 673, 704), (707, 677, 676, 706), (709, 680, 679, 708), (711, 683, 682, 710), (94, 712, 713, 93), (86, 714, 715, 85), (590, 591, 91, 88), (663, 662, 709, 708), (644, 602, 60, 691), (617, 618, 666, 668), (594, 592, 86, 87), (662, 629, 680, 709), (601, 645, 690, 61), (621, 619, 670, 669), (628, 663, 708, 679), (647, 646, 693, 692), (593, 594, 87, 85), (665, 664, 711, 710), (646, 605, 57, 693), (620, 621, 669, 671), (597, 595, 83, 84), (664, 632, 683, 711), (604, 647, 692, 58), (624, 622, 673, 672), (631, 665, 710, 682), (649, 648, 695, 694), (596, 597, 84, 82), (584, 635, 712, 94), (648, 608, 54, 695), (623, 624, 672, 674), (600, 598, 80, 81), (635, 634, 713, 712), (607, 649, 694, 55), (627, 625, 676, 675), (634, 585, 93, 713), (651, 650, 697, 696), (599, 600, 81, 63), (592, 639, 714, 86), (650, 611, 51, 697), (626, 627, 675, 677), (603, 601, 61, 62), (639, 638, 715, 714), (610, 651, 696, 52), (630, 628, 679, 678), (638, 593, 85, 715), (653, 652, 699, 698), (602, 603, 62, 60), (652, 614, 48, 699), (629, 630, 678, 680), (606, 604, 58, 59), (613, 653, 698, 49), (633, 631, 682, 681), (655, 654, 701, 700), (605, 606, 59, 57), (654, 617, 668, 701), (632, 633, 681, 683)])
_uv = me_cube_002.uv_layers.new(name='UVMap')
_uv.uv.foreach_set('vector', [0.7917, 0.7466, 0.7917, 0.75, 0.875, 0.75, 0.875, 0.7466, 0.7917, 0.5, 0.7917, 0.5034, 0.875, 0.5034, 0.875, 0.5, 0.875, 0.5655, 0.875, 0.5741, 0.875, 0.5741, 0.875, 0.5655, 0.7917, 0.6845, 0.7917, 0.684, 0.7917, 0.6763, 0.7917, 0.6759, 0.7917, 0.6759, 0.7917, 0.6845, 0.875, 0.6759, 0.875, 0.6845, 0.875, 0.6845, 0.875, 0.6759, 0.875, 0.5741, 0.875, 0.6759, 0.875, 0.6759, 0.875, 0.5741, 0.875, 0.5655, 0.875, 0.5741, 0.875, 0.5741, 0.875, 0.5655, 0.875, 0.5554, 0.875, 0.5655, 0.875, 0.5655, 0.875, 0.5554, 0.875, 0.544, 0.875, 0.5554, 0.875, 0.5554, 0.875, 0.544, 0.875, 0.5313, 0.875, 0.544, 0.875, 0.544, 0.875, 0.5313, 0.875, 0.5178, 0.875, 0.5313, 0.875, 0.5313, 0.875, 0.5178, 0.75, 0.5006, 0.7917, 0.5006, 0.7917, 0.5027, 0.75, 0.5027, 0.875, 0.5034, 0.875, 0.5178, 0.875, 0.5178, 0.875, 0.5034, 0.875, 0.7322, 0.875, 0.7466, 0.875, 0.7466, 0.875, 0.7322, 0.875, 0.5, 0.875, 0.5034, 0.875, 0.5034, 0.875, 0.5, 0.875, 0.7187, 0.875, 0.7322, 0.875, 0.7322, 0.875, 0.7187, 0.875, 0.7466, 0.875, 0.75, 0.875, 0.75, 0.875, 0.7466, 0.875, 0.706, 0.875, 0.7187, 0.875, 0.7187, 0.875, 0.706, 0.875, 0.6946, 0.875, 0.706, 0.875, 0.706, 0.875, 0.6946, 0.875, 0.6845, 0.875, 0.6946, 0.875, 0.6946, 0.875, 0.6845, 0.75, 0.7473, 0.7917, 0.7473, 0.7917, 0.7494, 0.75, 0.7494, 0.7917, 0.5034, 0.7917, 0.5027, 0.7917, 0.5006, 0.7917, 0.5, 0.7917, 0.5, 0.7917, 0.5034, 0.75, 0.5, 0.7917, 0.5, 0.7917, 0.5, 0.75, 0.5, 0.7917, 0.5, 0.875, 0.5, 0.875, 0.5, 0.7955, 0.5, 0.7917, 0.5, 0.875, 0.5741, 0.875, 0.6759, 0.875, 0.6759, 0.875, 0.5741, 0.7917, 0.684, 0.75, 0.684, 0.75, 0.6763, 0.7917, 0.6763, 0.875, 0.6759, 0.875, 0.6845, 0.875, 0.6845, 0.875, 0.6759, 0.7917, 0.6705, 0.75, 0.6705, 0.75, 0.5795, 0.7917, 0.5795, 0.875, 0.6845, 0.875, 0.6946, 0.875, 0.6946, 0.875, 0.6845, 0.7917, 0.5737, 0.75, 0.5737, 0.75, 0.566, 0.7917, 0.566, 0.875, 0.6946, 0.875, 0.706, 0.875, 0.706, 0.875, 0.6946, 0.7917, 0.565, 0.75, 0.565, 0.75, 0.5559, 0.7917, 0.5559, 0.875, 0.706, 0.875, 0.7187, 0.875, 0.7187, 0.875, 0.706, 0.7917, 0.5548, 0.75, 0.5548, 0.75, 0.5445, 0.7917, 0.5445, 0.875, 0.7187, 0.875, 0.7322, 0.875, 0.7322, 0.875, 0.7187, 0.7917, 0.5433, 0.75, 0.5433, 0.75, 0.532, 0.7917, 0.532, 0.7917, 0.75, 0.75, 0.75, 0.75, 0.75, 0.7917, 0.75, 0.75, 0.5, 0.75, 0.5034, 0.7917, 0.5034, 0.7917, 0.5, 0.875, 0.5178, 0.875, 0.5034, 0.7917, 0.5034, 0.7917, 0.5178, 0.875, 0.5313, 0.875, 0.5178, 0.7917, 0.5178, 0.7917, 0.5313, 0.875, 0.544, 0.875, 0.5313, 0.7917, 0.5313, 0.7917, 0.544, 0.875, 0.5554, 0.875, 0.544, 0.7917, 0.544, 0.7917, 0.5554, 0.875, 0.5655, 0.875, 0.5554, 0.7917, 0.5554, 0.7917, 0.5655, 0.875, 0.5741, 0.875, 0.5655, 0.7917, 0.5655, 0.7917, 0.5741, 0.875, 0.6759, 0.875, 0.5741, 0.7917, 0.5741, 0.7917, 0.6759, 0.875, 0.6845, 0.875, 0.6759, 0.7917, 0.6759, 0.7917, 0.6845, 0.875, 0.6946, 0.875, 0.6845, 0.7917, 0.6845, 0.7917, 0.6946, 0.875, 0.706, 0.875, 0.6946, 0.7917, 0.6946, 0.7917, 0.706, 0.875, 0.7187, 0.875, 0.706, 0.7917, 0.706, 0.7917, 0.7187, 0.875, 0.7322, 0.875, 0.7187, 0.7917, 0.7187, 0.7917, 0.7322, 0.875, 0.7466, 0.875, 0.7322, 0.7917, 0.7322, 0.7917, 0.7466, 0.75, 0.7466, 0.75, 0.75, 0.7917, 0.75, 0.7917, 0.7466, 0.7917, 0.7466, 0.7917, 0.7322, 0.75, 0.7322, 0.75, 0.7466, 0.7917, 0.7322, 0.7917, 0.7187, 0.75, 0.7187, 0.75, 0.7322, 0.7917, 0.7187, 0.7917, 0.706, 0.75, 0.706, 0.75, 0.7187, 0.7917, 0.706, 0.7917, 0.6946, 0.75, 0.6946, 0.75, 0.706, 0.7917, 0.6946, 0.7917, 0.6845, 0.75, 0.6845, 0.75, 0.6946, 0.7917, 0.6845, 0.7917, 0.6759, 0.75, 0.6759, 0.75, 0.6845, 0.7917, 0.6759, 0.7917, 0.5741, 0.75, 0.5741, 0.75, 0.6759, 0.7917, 0.5741, 0.7917, 0.5655, 0.75, 0.5655, 0.75, 0.5741, 0.7917, 0.5655, 0.7917, 0.5554, 0.75, 0.5554, 0.75, 0.5655, 0.7917, 0.5554, 0.7917, 0.544, 0.75, 0.544, 0.75, 0.5554, 0.7917, 0.544, 0.7917, 0.5313, 0.75, 0.5313, 0.75, 0.544, 0.7917, 0.5313, 0.7917, 0.5178, 0.75, 0.5178, 0.75, 0.5313, 0.7917, 0.5178, 0.7917, 0.5034, 0.75, 0.5034, 0.75, 0.5178, 0.7917, 0.7316, 0.75, 0.7316, 0.75, 0.7193, 0.7917, 0.7193, 0.7917, 0.7322, 0.7917, 0.7316, 0.7917, 0.7193, 0.7917, 0.7187, 0.7917, 0.7187, 0.7917, 0.7322, 0.7917, 0.7187, 0.7917, 0.718, 0.7917, 0.7067, 0.7917, 0.706, 0.7917, 0.706, 0.7917, 0.7187, 0.7917, 0.706, 0.7917, 0.7055, 0.7917, 0.6952, 0.7917, 0.6946, 0.7917, 0.6946, 0.7917, 0.706, 0.7917, 0.6946, 0.7917, 0.6941, 0.7917, 0.685, 0.7917, 0.6845, 0.7917, 0.6845, 0.7917, 0.6946, 0.7917, 0.6759, 0.7917, 0.6705, 0.7917, 0.5795, 0.7917, 0.5741, 0.7917, 0.5741, 0.7917, 0.6759, 0.7917, 0.5741, 0.7917, 0.5737, 0.7917, 0.566, 0.7917, 0.5655, 0.7917, 0.5655, 0.7917, 0.5741, 0.7917, 0.5655, 0.7917, 0.565, 0.7917, 0.5559, 0.7917, 0.5554, 0.7917, 0.5554, 0.7917, 0.5655, 0.7917, 0.5554, 0.7917, 0.5548, 0.7917, 0.5445, 0.7917, 0.544, 0.7917, 0.544, 0.7917, 0.5554, 0.7917, 0.544, 0.7917, 0.5433, 0.7917, 0.532, 0.7917, 0.5313, 0.7917, 0.5313, 0.7917, 0.544, 0.7917, 0.5313, 0.7917, 0.5307, 0.7917, 0.5184, 0.7917, 0.5178, 0.7917, 0.5178, 0.7917, 0.5313, 0.7917, 0.5171, 0.75, 0.5171, 0.75, 0.504, 0.7917, 0.504, 0.7917, 0.5178, 0.7917, 0.5171, 0.7917, 0.504, 0.7917, 0.5034, 0.7917, 0.5034, 0.7917, 0.5178, 0.7917, 0.75, 0.7917, 0.7494, 0.7917, 0.7473, 0.7917, 0.7466, 0.7917, 0.7466, 0.7917, 0.75, 0.875, 0.6679, 0.875, 0.5821, 0.7917, 0.5821, 0.7917, 0.6679, 0.875, 0.6679, 0.875, 0.6679, 0.7917, 0.6679, 0.7917, 0.6679, 0.875, 0.5, 0.875, 0.5034, 0.875, 0.5034, 0.875, 0.5, 0.875, 0.6766, 0.875, 0.6838, 0.7917, 0.6838, 0.7917, 0.6766, 0.875, 0.75, 0.7917, 0.75, 0.7917, 0.75, 0.875, 0.75, 0.875, 0.6766, 0.875, 0.6766, 0.7917, 0.6766, 0.7917, 0.6766, 0.875, 0.6838, 0.875, 0.6766, 0.7917, 0.6766, 0.7917, 0.6838, 0.875, 0.6838, 0.875, 0.6838, 0.7917, 0.6838, 0.7917, 0.6838, 0.875, 0.6853, 0.875, 0.6938, 0.7917, 0.6938, 0.7917, 0.6853, 0.875, 0.6853, 0.875, 0.6853, 0.7917, 0.6853, 0.7917, 0.6853, 0.875, 0.6938, 0.875, 0.6853, 0.7917, 0.6853, 0.7917, 0.6938, 0.875, 0.6938, 0.875, 0.6938, 0.7917, 0.6938, 0.7917, 0.6938, 0.875, 0.6956, 0.875, 0.7051, 0.7917, 0.7051, 0.7917, 0.6956, 0.875, 0.6956, 0.875, 0.6956, 0.7917, 0.6956, 0.7917, 0.6956, 0.875, 0.7051, 0.875, 0.6956, 0.7917, 0.6956, 0.7917, 0.7051, 0.7917, 0.6941, 0.75, 0.6941, 0.75, 0.685, 0.7917, 0.685, 0.875, 0.5554, 0.875, 0.5655, 0.875, 0.5655, 0.875, 0.5554, 0.7917, 0.7055, 0.75, 0.7055, 0.75, 0.6952, 0.7917, 0.6952, 0.875, 0.544, 0.875, 0.5554, 0.875, 0.5554, 0.875, 0.544, 0.7917, 0.718, 0.75, 0.718, 0.75, 0.7067, 0.7917, 0.7067, 0.875, 0.5313, 0.875, 0.544, 0.875, 0.544, 0.875, 0.5313, 0.7917, 0.746, 0.75, 0.746, 0.75, 0.7329, 0.7917, 0.7329, 0.875, 0.5178, 0.875, 0.5313, 0.875, 0.5313, 0.875, 0.5178, 0.875, 0.75, 0.7955, 0.75, 0.7917, 0.75, 0.7917, 0.75, 0.875, 0.75, 0.7917, 0.7466, 0.7917, 0.746, 0.7917, 0.7329, 0.7917, 0.7322, 0.7917, 0.7322, 0.7917, 0.7466, 0.7917, 0.5006, 0.7917, 0.4995, 0.7955, 0.5, 0.7917, 0.5, 0.875, 0.5034, 0.875, 0.5178, 0.875, 0.5178, 0.875, 0.5034, 0.875, 0.75, 0.7917, 0.75, 0.7917, 0.75, 0.7955, 0.75, 0.875, 0.75, 0.875, 0.5, 0.875, 0.5034, 0.875, 0.5034, 0.875, 0.5, 0.7917, 0.5307, 0.75, 0.5307, 0.75, 0.5184, 0.7917, 0.5184, 0.875, 0.7322, 0.875, 0.7466, 0.875, 0.7466, 0.875, 0.7322, 0.875, 0.7466, 0.875, 0.75, 0.875, 0.75, 0.875, 0.7466, 0.7917, 0.75, 0.875, 0.75, 0.875, 0.75, 0.7917, 0.75, 0.875, 0.7466, 0.875, 0.7322, 0.875, 0.7322, 0.875, 0.7466, 0.875, 0.7322, 0.875, 0.7187, 0.875, 0.7187, 0.875, 0.7322, 0.875, 0.7187, 0.875, 0.706, 0.875, 0.706, 0.875, 0.7187, 0.875, 0.706, 0.875, 0.6946, 0.875, 0.6946, 0.875, 0.706, 0.875, 0.6946, 0.875, 0.6845, 0.875, 0.6845, 0.875, 0.6946, 0.875, 0.6845, 0.875, 0.6759, 0.875, 0.6759, 0.875, 0.6845, 0.875, 0.6759, 0.875, 0.5741, 0.875, 0.5741, 0.875, 0.6759, 0.875, 0.5741, 0.875, 0.5655, 0.875, 0.5655, 0.875, 0.5741, 0.875, 0.5655, 0.875, 0.5554, 0.875, 0.5554, 0.875, 0.5655, 0.875, 0.5554, 0.875, 0.544, 0.875, 0.544, 0.875, 0.5554, 0.875, 0.544, 0.875, 0.5313, 0.875, 0.5313, 0.875, 0.544, 0.875, 0.5313, 0.875, 0.5178, 0.875, 0.5178, 0.875, 0.5313, 0.875, 0.5178, 0.875, 0.5034, 0.875, 0.5034, 0.875, 0.5178, 0.875, 0.5034, 0.875, 0.5, 0.875, 0.5, 0.875, 0.5034, 0.875, 0.75, 0.875, 0.7466, 0.875, 0.7466, 0.875, 0.75, 0.875, 0.5, 0.7917, 0.5, 0.7917, 0.5, 0.875, 0.5, 0.7917, 0.5, 0.7917, 0.5034, 0.7917, 0.5034, 0.7917, 0.5, 0.7917, 0.5034, 0.7917, 0.5178, 0.7917, 0.5178, 0.7917, 0.5034, 0.7917, 0.5178, 0.7917, 0.5313, 0.7917, 0.5313, 0.7917, 0.5178, 0.7917, 0.5313, 0.7917, 0.544, 0.7917, 0.544, 0.7917, 0.5313, 0.7917, 0.544, 0.7917, 0.5554, 0.7917, 0.5554, 0.7917, 0.544, 0.7917, 0.5554, 0.7917, 0.5655, 0.7917, 0.5655, 0.7917, 0.5554, 0.7917, 0.5655, 0.7917, 0.5741, 0.7917, 0.5741, 0.7917, 0.5655, 0.7917, 0.5741, 0.7917, 0.6759, 0.7917, 0.6759, 0.7917, 0.5741, 0.7917, 0.6759, 0.7917, 0.6845, 0.7917, 0.6845, 0.7917, 0.6759, 0.7917, 0.6845, 0.7917, 0.6946, 0.7917, 0.6946, 0.7917, 0.6845, 0.7917, 0.6946, 0.7917, 0.706, 0.7917, 0.706, 0.7917, 0.6946, 0.7917, 0.706, 0.7917, 0.7187, 0.7917, 0.7187, 0.7917, 0.706, 0.7917, 0.7187, 0.7917, 0.7322, 0.7917, 0.7322, 0.7917, 0.7187, 0.7917, 0.7322, 0.7917, 0.7466, 0.7917, 0.7466, 0.7917, 0.7322, 0.7917, 0.7466, 0.7917, 0.75, 0.7917, 0.75, 0.7917, 0.7466, 0.7917, 0.75, 0.875, 0.75, 0.875, 0.75, 0.7917, 0.75, 0.875, 0.7466, 0.875, 0.7322, 0.875, 0.7322, 0.875, 0.7466, 0.875, 0.7322, 0.875, 0.7187, 0.875, 0.7187, 0.875, 0.7322, 0.875, 0.7187, 0.875, 0.706, 0.875, 0.706, 0.875, 0.7187, 0.875, 0.706, 0.875, 0.6946, 0.875, 0.6946, 0.875, 0.706, 0.875, 0.6946, 0.875, 0.6845, 0.875, 0.6845, 0.875, 0.6946, 0.875, 0.6845, 0.875, 0.6759, 0.875, 0.6759, 0.875, 0.6845, 0.875, 0.6759, 0.875, 0.5741, 0.875, 0.5741, 0.875, 0.6759, 0.875, 0.5741, 0.875, 0.5655, 0.875, 0.5655, 0.875, 0.5741, 0.875, 0.5655, 0.875, 0.5554, 0.875, 0.5554, 0.875, 0.5655, 0.875, 0.5554, 0.875, 0.544, 0.875, 0.544, 0.875, 0.5554, 0.875, 0.544, 0.875, 0.5313, 0.875, 0.5313, 0.875, 0.544, 0.875, 0.5313, 0.875, 0.5178, 0.875, 0.5178, 0.875, 0.5313, 0.875, 0.5178, 0.875, 0.5034, 0.875, 0.5034, 0.875, 0.5178, 0.875, 0.5034, 0.875, 0.5, 0.875, 0.5, 0.875, 0.5034, 0.875, 0.75, 0.875, 0.7466, 0.875, 0.7466, 0.875, 0.75, 0.875, 0.5, 0.7917, 0.5, 0.7917, 0.5, 0.875, 0.5, 0.7917, 0.5, 0.7917, 0.5034, 0.7917, 0.5034, 0.7917, 0.5, 0.7917, 0.5034, 0.7917, 0.5178, 0.7917, 0.5178, 0.7917, 0.5034, 0.7917, 0.5178, 0.7917, 0.5313, 0.7917, 0.5313, 0.7917, 0.5178, 0.7917, 0.5313, 0.7917, 0.544, 0.7917, 0.544, 0.7917, 0.5313, 0.7917, 0.544, 0.7917, 0.5554, 0.7917, 0.5554, 0.7917, 0.544, 0.7917, 0.5554, 0.7917, 0.5655, 0.7917, 0.5655, 0.7917, 0.5554, 0.7917, 0.5655, 0.7917, 0.5741, 0.7917, 0.5741, 0.7917, 0.5655, 0.7917, 0.5741, 0.7917, 0.6759, 0.7917, 0.6759, 0.7917, 0.5741, 0.7917, 0.6759, 0.7917, 0.6845, 0.7917, 0.6845, 0.7917, 0.6759, 0.7917, 0.6845, 0.7917, 0.6946, 0.7917, 0.6946, 0.7917, 0.6845, 0.7917, 0.6946, 0.7917, 0.706, 0.7917, 0.706, 0.7917, 0.6946, 0.7917, 0.706, 0.7917, 0.7187, 0.7917, 0.7187, 0.7917, 0.706, 0.7917, 0.7187, 0.7917, 0.7322, 0.7917, 0.7322, 0.7917, 0.7187, 0.7917, 0.7322, 0.7917, 0.7466, 0.7917, 0.7466, 0.7917, 0.7322, 0.7917, 0.7466, 0.7917, 0.75, 0.7917, 0.75, 0.7917, 0.7466, 0.7917, 0.5, 0.875, 0.5, 0.875, 0.5, 0.7917, 0.5, 0.875, 0.75, 0.7917, 0.75, 0.7917, 0.75, 0.875, 0.75, 0.875, 0.7466, 0.875, 0.75, 0.875, 0.75, 0.875, 0.7466, 0.875, 0.7051, 0.875, 0.7051, 0.7917, 0.7051, 0.7917, 0.7051, 0.875, 0.7072, 0.875, 0.7175, 0.7917, 0.7175, 0.7917, 0.7072, 0.7917, 0.5, 0.875, 0.5, 0.875, 0.5, 0.7917, 0.5, 0.875, 0.7072, 0.875, 0.7072, 0.7917, 0.7072, 0.7917, 0.7072, 0.875, 0.7175, 0.875, 0.7072, 0.7917, 0.7072, 0.7917, 0.7175, 0.7917, 0.5034, 0.7917, 0.5, 0.7917, 0.5, 0.7917, 0.5034, 0.875, 0.7175, 0.875, 0.7175, 0.7917, 0.7175, 0.7917, 0.7175, 0.7917, 0.75, 0.7917, 0.7466, 0.7917, 0.7466, 0.7917, 0.75, 0.875, 0.7199, 0.875, 0.731, 0.7917, 0.731, 0.7917, 0.7199, 0.875, 0.7199, 0.875, 0.7199, 0.7917, 0.7199, 0.7917, 0.7199, 0.875, 0.731, 0.875, 0.7199, 0.7917, 0.7199, 0.7917, 0.731, 0.875, 0.731, 0.875, 0.731, 0.7917, 0.731, 0.7917, 0.731, 0.875, 0.7337, 0.875, 0.7451, 0.7917, 0.7451, 0.7917, 0.7337, 0.875, 0.7337, 0.875, 0.7337, 0.7917, 0.7337, 0.7917, 0.7337, 0.875, 0.7451, 0.875, 0.7337, 0.7917, 0.7337, 0.7917, 0.7451, 0.875, 0.7451, 0.875, 0.7451, 0.7917, 0.7451, 0.7917, 0.7451, 0.7917, 0.7466, 0.875, 0.7466, 0.875, 0.75, 0.7917, 0.75, 0.7917, 0.5, 0.875, 0.5, 0.875, 0.5034, 0.7917, 0.5034, 0.875, 0.5178, 0.7917, 0.5178, 0.7917, 0.5034, 0.875, 0.5034, 0.875, 0.5313, 0.7917, 0.5313, 0.7917, 0.5178, 0.875, 0.5178, 0.875, 0.544, 0.7917, 0.544, 0.7917, 0.5313, 0.875, 0.5313, 0.875, 0.5554, 0.7917, 0.5554, 0.7917, 0.544, 0.875, 0.544, 0.875, 0.5655, 0.7917, 0.5655, 0.7917, 0.5554, 0.875, 0.5554, 0.875, 0.5741, 0.7917, 0.5741, 0.7917, 0.5655, 0.875, 0.5655, 0.875, 0.6759, 0.7917, 0.6759, 0.7917, 0.5741, 0.875, 0.5741, 0.875, 0.6845, 0.7917, 0.6845, 0.7917, 0.6759, 0.875, 0.6759, 0.875, 0.6946, 0.7917, 0.6946, 0.7917, 0.6845, 0.875, 0.6845, 0.875, 0.706, 0.7917, 0.706, 0.7917, 0.6946, 0.875, 0.6946, 0.875, 0.7187, 0.7917, 0.7187, 0.7917, 0.706, 0.875, 0.706, 0.875, 0.7322, 0.7917, 0.7322, 0.7917, 0.7187, 0.875, 0.7187, 0.875, 0.7466, 0.7917, 0.7466, 0.7917, 0.7322, 0.875, 0.7322, 0.875, 0.706, 0.875, 0.7187, 0.875, 0.7187, 0.875, 0.706, 0.875, 0.7187, 0.875, 0.7187, 0.875, 0.706, 0.875, 0.706, 0.875, 0.7187, 0.875, 0.7187, 0.875, 0.7187, 0.875, 0.7187, 0.875, 0.706, 0.875, 0.706, 0.875, 0.7187, 0.875, 0.7187, 0.875, 0.706, 0.875, 0.706, 0.875, 0.706, 0.875, 0.706, 0.7917, 0.7322, 0.7917, 0.7187, 0.7917, 0.7187, 0.7917, 0.7322, 0.7917, 0.7187, 0.7917, 0.7187, 0.7917, 0.7322, 0.7917, 0.7322, 0.7917, 0.7187, 0.7917, 0.7187, 0.7917, 0.7187, 0.7917, 0.7187, 0.7917, 0.7322, 0.7917, 0.7322, 0.7917, 0.7187, 0.7917, 0.7187, 0.7917, 0.7322, 0.7917, 0.7322, 0.7917, 0.7322, 0.7917, 0.7322, 0.875, 0.7187, 0.875, 0.7322, 0.875, 0.7322, 0.875, 0.7187, 0.875, 0.7322, 0.875, 0.7322, 0.875, 0.7187, 0.875, 0.7187, 0.875, 0.7322, 0.875, 0.7322, 0.875, 0.7322, 0.875, 0.7322, 0.875, 0.7187, 0.875, 0.7187, 0.875, 0.7322, 0.875, 0.7322, 0.875, 0.7187, 0.875, 0.7187, 0.875, 0.7187, 0.875, 0.7187, 0.875, 0.7466, 0.875, 0.75, 0.875, 0.75, 0.875, 0.7466, 0.875, 0.75, 0.875, 0.75, 0.875, 0.7466, 0.875, 0.7466, 0.875, 0.75, 0.875, 0.75, 0.875, 0.75, 0.875, 0.75, 0.875, 0.7466, 0.875, 0.7466, 0.875, 0.75, 0.875, 0.75, 0.875, 0.7466, 0.875, 0.7466, 0.875, 0.7466, 0.875, 0.7466, 0.7917, 0.7187, 0.7917, 0.706, 0.7917, 0.706, 0.7917, 0.7187, 0.7917, 0.706, 0.7917, 0.706, 0.7917, 0.7187, 0.7917, 0.7187, 0.7917, 0.706, 0.7917, 0.706, 0.7917, 0.706, 0.7917, 0.706, 0.7917, 0.7187, 0.7917, 0.7187, 0.7917, 0.706, 0.7917, 0.706, 0.7917, 0.7187, 0.7917, 0.7187, 0.7917, 0.7187, 0.7917, 0.7187, 0.875, 0.7322, 0.875, 0.7466, 0.875, 0.7466, 0.875, 0.7322, 0.875, 0.7466, 0.875, 0.7466, 0.875, 0.7322, 0.875, 0.7322, 0.875, 0.7466, 0.875, 0.7466, 0.875, 0.7466, 0.875, 0.7466, 0.875, 0.7322, 0.875, 0.7322, 0.875, 0.7466, 0.875, 0.7466, 0.875, 0.7322, 0.875, 0.7322, 0.875, 0.7322, 0.875, 0.7322, 0.875, 0.5, 0.875, 0.5034, 0.875, 0.5034, 0.875, 0.5, 0.875, 0.5034, 0.875, 0.5034, 0.875, 0.5, 0.875, 0.5, 0.875, 0.5034, 0.875, 0.5034, 0.875, 0.5034, 0.875, 0.5034, 0.875, 0.5, 0.875, 0.5, 0.875, 0.5034, 0.875, 0.5034, 0.875, 0.5, 0.875, 0.5, 0.875, 0.5, 0.875, 0.5, 0.7917, 0.706, 0.7917, 0.6946, 0.7917, 0.6946, 0.7917, 0.706, 0.7917, 0.6946, 0.7917, 0.6946, 0.7917, 0.706, 0.7917, 0.706, 0.7917, 0.6946, 0.7917, 0.6946, 0.7917, 0.6946, 0.7917, 0.6946, 0.7917, 0.706, 0.7917, 0.706, 0.7917, 0.6946, 0.7917, 0.6946, 0.7917, 0.706, 0.7917, 0.706, 0.7917, 0.706, 0.7917, 0.706, 0.875, 0.5034, 0.875, 0.5178, 0.875, 0.5178, 0.875, 0.5034, 0.875, 0.5178, 0.875, 0.5178, 0.875, 0.5034, 0.875, 0.5034, 0.875, 0.5178, 0.875, 0.5178, 0.875, 0.5178, 0.875, 0.5178, 0.875, 0.5034, 0.875, 0.5034, 0.875, 0.5178, 0.875, 0.5178, 0.875, 0.5034, 0.875, 0.5034, 0.875, 0.5034, 0.875, 0.5034, 0.7917, 0.6946, 0.7917, 0.6845, 0.7917, 0.6845, 0.7917, 0.6946, 0.7917, 0.6845, 0.7917, 0.6845, 0.7917, 0.6946, 0.7917, 0.6946, 0.7917, 0.6845, 0.7917, 0.6845, 0.7917, 0.6845, 0.7917, 0.6845, 0.7917, 0.6946, 0.7917, 0.6946, 0.7917, 0.6845, 0.7917, 0.6845, 0.7917, 0.6946, 0.7917, 0.6946, 0.7917, 0.6946, 0.7917, 0.6946, 0.875, 0.5178, 0.875, 0.5313, 0.875, 0.5313, 0.875, 0.5178, 0.875, 0.5313, 0.875, 0.5313, 0.875, 0.5178, 0.875, 0.5178, 0.875, 0.5313, 0.875, 0.5313, 0.875, 0.5313, 0.875, 0.5313, 0.875, 0.5178, 0.875, 0.5178, 0.875, 0.5313, 0.875, 0.5313, 0.875, 0.5178, 0.875, 0.5178, 0.875, 0.5178, 0.875, 0.5178, 0.7917, 0.6845, 0.7917, 0.6759, 0.7917, 0.6759, 0.7917, 0.6845, 0.7917, 0.6759, 0.7917, 0.6759, 0.7917, 0.6845, 0.7917, 0.6845, 0.7917, 0.6759, 0.7917, 0.6759, 0.7917, 0.6759, 0.7917, 0.6759, 0.7917, 0.6845, 0.7917, 0.6845, 0.7917, 0.6759, 0.7917, 0.6759, 0.7917, 0.6845, 0.7917, 0.6845, 0.7917, 0.6845, 0.7917, 0.6845, 0.875, 0.5313, 0.875, 0.544, 0.875, 0.544, 0.875, 0.5313, 0.875, 0.544, 0.875, 0.544, 0.875, 0.5313, 0.875, 0.5313, 0.875, 0.544, 0.875, 0.544, 0.875, 0.544, 0.875, 0.544, 0.875, 0.5313, 0.875, 0.5313, 0.875, 0.544, 0.875, 0.544, 0.875, 0.5313, 0.875, 0.5313, 0.875, 0.5313, 0.875, 0.5313, 0.7917, 0.7466, 0.7917, 0.7322, 0.7917, 0.7322, 0.7917, 0.7466, 0.7917, 0.7322, 0.7917, 0.7322, 0.7917, 0.7466, 0.7917, 0.7466, 0.7917, 0.7322, 0.7917, 0.7322, 0.7917, 0.7322, 0.7917, 0.7322, 0.7917, 0.7466, 0.7917, 0.7466, 0.7917, 0.7322, 0.7917, 0.7322, 0.7917, 0.7466, 0.7917, 0.7466, 0.7917, 0.7466, 0.7917, 0.7466, 0.7917, 0.5034, 0.7917, 0.5, 0.7917, 0.5, 0.7917, 0.5034, 0.7917, 0.5, 0.7917, 0.5, 0.7917, 0.5034, 0.7917, 0.5034, 0.7917, 0.5, 0.7917, 0.5, 0.7917, 0.5, 0.7917, 0.5, 0.7917, 0.5034, 0.7917, 0.5034, 0.7917, 0.5, 0.7917, 0.5, 0.7917, 0.5034, 0.7917, 0.5034, 0.7917, 0.5034, 0.7917, 0.5034, 0.875, 0.6946, 0.875, 0.706, 0.875, 0.706, 0.875, 0.6946, 0.875, 0.706, 0.875, 0.706, 0.875, 0.6946, 0.875, 0.6946, 0.875, 0.706, 0.875, 0.706, 0.875, 0.706, 0.875, 0.706, 0.875, 0.6946, 0.875, 0.6946, 0.875, 0.706, 0.875, 0.706, 0.875, 0.6946, 0.875, 0.6946, 0.875, 0.6946, 0.875, 0.6946, 0.7917, 0.75, 0.7917, 0.7466, 0.7917, 0.7466, 0.7917, 0.75, 0.7917, 0.7466, 0.7917, 0.7466, 0.7917, 0.75, 0.7917, 0.75, 0.7917, 0.7466, 0.7917, 0.7466, 0.7917, 0.7466, 0.7917, 0.7466, 0.7917, 0.75, 0.7917, 0.75, 0.7917, 0.7466, 0.7917, 0.7466, 0.7917, 0.75, 0.7917, 0.75, 0.7917, 0.75, 0.7917, 0.75, 0.7917, 0.5178, 0.7917, 0.5034, 0.7917, 0.5034, 0.7917, 0.5178, 0.7917, 0.5034, 0.7917, 0.5034, 0.7917, 0.5178, 0.7917, 0.5178, 0.7917, 0.5034, 0.7917, 0.5034, 0.7917, 0.5034, 0.7917, 0.5034, 0.7917, 0.5178, 0.7917, 0.5178, 0.7917, 0.5034, 0.7917, 0.5034, 0.7917, 0.5178, 0.7917, 0.5178, 0.7917, 0.5178, 0.7917, 0.5178, 0.875, 0.6845, 0.875, 0.6946, 0.875, 0.6946, 0.875, 0.6845, 0.875, 0.6946, 0.875, 0.6946, 0.875, 0.6845, 0.875, 0.6845, 0.875, 0.6946, 0.875, 0.6946, 0.875, 0.6946, 0.875, 0.6946, 0.875, 0.6845, 0.875, 0.6845, 0.875, 0.6946, 0.875, 0.6946, 0.875, 0.6845, 0.875, 0.6845, 0.875, 0.6845, 0.875, 0.6845, 0.7917, 0.5313, 0.7917, 0.5178, 0.7917, 0.5178, 0.7917, 0.5313, 0.7917, 0.5178, 0.7917, 0.5178, 0.7917, 0.5313, 0.7917, 0.5313, 0.7917, 0.5178, 0.7917, 0.5178, 0.7917, 0.5178, 0.7917, 0.5178, 0.7917, 0.5313, 0.7917, 0.5313, 0.7917, 0.5178, 0.7917, 0.5178, 0.7917, 0.5313, 0.7917, 0.5313, 0.7917, 0.5313, 0.7917, 0.5313, 0.875, 0.6759, 0.875, 0.6845, 0.875, 0.6845, 0.875, 0.6759, 0.875, 0.6845, 0.875, 0.6845, 0.875, 0.6759, 0.875, 0.6759, 0.875, 0.6845, 0.875, 0.6845, 0.875, 0.6845, 0.875, 0.6845, 0.875, 0.6759, 0.875, 0.6759, 0.875, 0.6845, 0.875, 0.6845, 0.875, 0.6759, 0.875, 0.6759, 0.875, 0.6759, 0.875, 0.6759, 0.7917, 0.544, 0.7917, 0.5313, 0.7917, 0.5313, 0.7917, 0.544, 0.7917, 0.5313, 0.7917, 0.5313, 0.7917, 0.544, 0.7917, 0.544, 0.7917, 0.5313, 0.7917, 0.5313, 0.7917, 0.5313, 0.7917, 0.5313, 0.7917, 0.544, 0.7917, 0.544, 0.7917, 0.5313, 0.7917, 0.5313, 0.7917, 0.544, 0.7917, 0.544, 0.7917, 0.544, 0.7917, 0.544, 0.875, 0.5741, 0.875, 0.6759, 0.875, 0.6759, 0.875, 0.5741, 0.875, 0.6759, 0.875, 0.6759, 0.875, 0.5741, 0.875, 0.5741, 0.875, 0.6759, 0.875, 0.6759, 0.875, 0.6759, 0.875, 0.6759, 0.875, 0.5741, 0.875, 0.5741, 0.875, 0.6759, 0.875, 0.6759, 0.875, 0.5741, 0.875, 0.5741, 0.875, 0.5741, 0.875, 0.5741, 0.7917, 0.5554, 0.7917, 0.544, 0.7917, 0.544, 0.7917, 0.5554, 0.7917, 0.544, 0.7917, 0.544, 0.7917, 0.5554, 0.7917, 0.5554, 0.7917, 0.544, 0.7917, 0.544, 0.7917, 0.544, 0.7917, 0.544, 0.7917, 0.5554, 0.7917, 0.5554, 0.7917, 0.544, 0.7917, 0.544, 0.7917, 0.5554, 0.7917, 0.5554, 0.7917, 0.5554, 0.7917, 0.5554, 0.875, 0.5655, 0.875, 0.5741, 0.875, 0.5741, 0.875, 0.5655, 0.875, 0.5741, 0.875, 0.5741, 0.875, 0.5655, 0.875, 0.5655, 0.875, 0.5741, 0.875, 0.5741, 0.875, 0.5741, 0.875, 0.5741, 0.875, 0.5655, 0.875, 0.5655, 0.875, 0.5741, 0.875, 0.5741, 0.875, 0.5655, 0.875, 0.5655, 0.875, 0.5655, 0.875, 0.5655, 0.7917, 0.5655, 0.7917, 0.5554, 0.7917, 0.5554, 0.7917, 0.5655, 0.7917, 0.5554, 0.7917, 0.5554, 0.7917, 0.5655, 0.7917, 0.5655, 0.7917, 0.5554, 0.7917, 0.5554, 0.7917, 0.5554, 0.7917, 0.5554, 0.7917, 0.5655, 0.7917, 0.5655, 0.7917, 0.5554, 0.7917, 0.5554, 0.7917, 0.5655, 0.7917, 0.5655, 0.7917, 0.5655, 0.7917, 0.5655, 0.875, 0.5554, 0.875, 0.5655, 0.875, 0.5655, 0.875, 0.5554, 0.875, 0.5655, 0.875, 0.5655, 0.875, 0.5554, 0.875, 0.5554, 0.875, 0.5655, 0.875, 0.5655, 0.875, 0.5655, 0.875, 0.5655, 0.875, 0.5554, 0.875, 0.5554, 0.875, 0.5655, 0.875, 0.5655, 0.875, 0.5554, 0.875, 0.5554, 0.875, 0.5554, 0.875, 0.5554, 0.7917, 0.5741, 0.7917, 0.5655, 0.7917, 0.5655, 0.7917, 0.5741, 0.7917, 0.5655, 0.7917, 0.5655, 0.7917, 0.5741, 0.7917, 0.5741, 0.7917, 0.5655, 0.7917, 0.5655, 0.7917, 0.5655, 0.7917, 0.5655, 0.7917, 0.5741, 0.7917, 0.5741, 0.7917, 0.5655, 0.7917, 0.5655, 0.7917, 0.5741, 0.7917, 0.5741, 0.7917, 0.5741, 0.7917, 0.5741, 0.875, 0.544, 0.875, 0.5554, 0.875, 0.5554, 0.875, 0.544, 0.875, 0.5554, 0.875, 0.5554, 0.875, 0.544, 0.875, 0.544, 0.875, 0.5554, 0.875, 0.5554, 0.875, 0.5554, 0.875, 0.5554, 0.875, 0.544, 0.875, 0.544, 0.875, 0.5554, 0.875, 0.5554, 0.875, 0.544, 0.875, 0.544, 0.875, 0.544, 0.875, 0.544, 0.7917, 0.6759, 0.7917, 0.5741, 0.7917, 0.5741, 0.7917, 0.6759, 0.7917, 0.5741, 0.7917, 0.5741, 0.7917, 0.6759, 0.7917, 0.6759, 0.7917, 0.5741, 0.7917, 0.5741, 0.7917, 0.5741, 0.7917, 0.5741, 0.7917, 0.6759, 0.7917, 0.6759, 0.7917, 0.5741, 0.7917, 0.5741, 0.7917, 0.6759, 0.7917, 0.6759, 0.7917, 0.6759, 0.7917, 0.6759, 0.7917, 0.7187, 0.7917, 0.706, 0.7917, 0.706, 0.7917, 0.7187, 0.7917, 0.706, 0.7917, 0.706, 0.7917, 0.706, 0.7917, 0.706, 0.7917, 0.706, 0.7917, 0.7187, 0.7917, 0.7187, 0.7917, 0.706, 0.7917, 0.7187, 0.7917, 0.7187, 0.7917, 0.7187, 0.7917, 0.7187, 0.875, 0.7322, 0.875, 0.7466, 0.875, 0.7466, 0.875, 0.7322, 0.875, 0.7466, 0.875, 0.7466, 0.875, 0.7466, 0.875, 0.7466, 0.875, 0.7466, 0.875, 0.7322, 0.875, 0.7322, 0.875, 0.7466, 0.875, 0.7322, 0.875, 0.7322, 0.875, 0.7322, 0.875, 0.7322, 0.7917, 0.706, 0.7917, 0.6946, 0.7917, 0.6946, 0.7917, 0.706, 0.7917, 0.6946, 0.7917, 0.6946, 0.7917, 0.6946, 0.7917, 0.6946, 0.7917, 0.6946, 0.7917, 0.706, 0.7917, 0.706, 0.7917, 0.6946, 0.7917, 0.706, 0.7917, 0.706, 0.7917, 0.706, 0.7917, 0.706, 0.875, 0.5034, 0.875, 0.5178, 0.875, 0.5178, 0.875, 0.5034, 0.875, 0.5178, 0.875, 0.5178, 0.875, 0.5178, 0.875, 0.5178, 0.875, 0.5178, 0.875, 0.5034, 0.875, 0.5034, 0.875, 0.5178, 0.875, 0.5034, 0.875, 0.5034, 0.875, 0.5034, 0.875, 0.5034, 0.7917, 0.6946, 0.7917, 0.6845, 0.7917, 0.6845, 0.7917, 0.6946, 0.7917, 0.6845, 0.7917, 0.6845, 0.7917, 0.6845, 0.7917, 0.6845, 0.7917, 0.6845, 0.7917, 0.6946, 0.7917, 0.6946, 0.7917, 0.6845, 0.7917, 0.6946, 0.7917, 0.6946, 0.7917, 0.6946, 0.7917, 0.6946, 0.875, 0.5178, 0.875, 0.5313, 0.875, 0.5313, 0.875, 0.5178, 0.875, 0.5313, 0.875, 0.5313, 0.875, 0.5313, 0.875, 0.5313, 0.875, 0.5313, 0.875, 0.5178, 0.875, 0.5178, 0.875, 0.5313, 0.875, 0.5178, 0.875, 0.5178, 0.875, 0.5178, 0.875, 0.5178, 0.7917, 0.6845, 0.7917, 0.6759, 0.7917, 0.6759, 0.7917, 0.6845, 0.7917, 0.6759, 0.7917, 0.6759, 0.7917, 0.6759, 0.7917, 0.6759, 0.7917, 0.6759, 0.7917, 0.6845, 0.7917, 0.6845, 0.7917, 0.6759, 0.7917, 0.6845, 0.7917, 0.6845, 0.7917, 0.6845, 0.7917, 0.6845, 0.875, 0.5313, 0.875, 0.544, 0.875, 0.544, 0.875, 0.5313, 0.875, 0.544, 0.875, 0.544, 0.875, 0.544, 0.875, 0.544, 0.875, 0.544, 0.875, 0.5313, 0.875, 0.5313, 0.875, 0.544, 0.875, 0.5313, 0.875, 0.5313, 0.875, 0.5313, 0.875, 0.5313, 0.7917, 0.6759, 0.7917, 0.5741, 0.7917, 0.5741, 0.7917, 0.6759, 0.7917, 0.5741, 0.7917, 0.5741, 0.7917, 0.5741, 0.7917, 0.5741, 0.7917, 0.5741, 0.7917, 0.6759, 0.7917, 0.6759, 0.7917, 0.5741, 0.7917, 0.6759, 0.7917, 0.6759, 0.7917, 0.6759, 0.7917, 0.6759, 0.875, 0.544, 0.875, 0.5554, 0.875, 0.5554, 0.875, 0.544, 0.875, 0.5554, 0.875, 0.5554, 0.875, 0.5554, 0.875, 0.5554, 0.875, 0.5554, 0.875, 0.544, 0.875, 0.544, 0.875, 0.5554, 0.875, 0.544, 0.875, 0.544, 0.875, 0.544, 0.875, 0.544, 0.7917, 0.5741, 0.7917, 0.5655, 0.7917, 0.5655, 0.7917, 0.5741, 0.7917, 0.5655, 0.7917, 0.5655, 0.7917, 0.5655, 0.7917, 0.5655, 0.7917, 0.5655, 0.7917, 0.5741, 0.7917, 0.5741, 0.7917, 0.5655, 0.7917, 0.5741, 0.7917, 0.5741, 0.7917, 0.5741, 0.7917, 0.5741, 0.875, 0.5554, 0.875, 0.5655, 0.875, 0.5655, 0.875, 0.5554, 0.875, 0.5655, 0.875, 0.5655, 0.875, 0.5655, 0.875, 0.5655, 0.875, 0.5655, 0.875, 0.5554, 0.875, 0.5554, 0.875, 0.5655, 0.875, 0.5554, 0.875, 0.5554, 0.875, 0.5554, 0.875, 0.5554, 0.7917, 0.5655, 0.7917, 0.5554, 0.7917, 0.5554, 0.7917, 0.5655, 0.7917, 0.5554, 0.7917, 0.5554, 0.7917, 0.5554, 0.7917, 0.5554, 0.7917, 0.5554, 0.7917, 0.5655, 0.7917, 0.5655, 0.7917, 0.5554, 0.7917, 0.5655, 0.7917, 0.5655, 0.7917, 0.5655, 0.7917, 0.5655, 0.875, 0.7187, 0.875, 0.7322, 0.875, 0.7322, 0.875, 0.7187, 0.875, 0.7322, 0.875, 0.7322, 0.875, 0.7322, 0.875, 0.7322, 0.875, 0.7322, 0.875, 0.7187, 0.875, 0.7187, 0.875, 0.7322, 0.875, 0.7187, 0.875, 0.7187, 0.875, 0.7187, 0.875, 0.7187, 0.7917, 0.7322, 0.7917, 0.7187, 0.7917, 0.7187, 0.7917, 0.7322, 0.7917, 0.7187, 0.7917, 0.7187, 0.7917, 0.7187, 0.7917, 0.7187, 0.7917, 0.7187, 0.7917, 0.7322, 0.7917, 0.7322, 0.7917, 0.7187, 0.7917, 0.7322, 0.7917, 0.7322, 0.7917, 0.7322, 0.7917, 0.7322, 0.875, 0.706, 0.875, 0.7187, 0.875, 0.7187, 0.875, 0.706, 0.875, 0.7187, 0.875, 0.7187, 0.875, 0.7187, 0.875, 0.7187, 0.875, 0.7187, 0.875, 0.706, 0.875, 0.706, 0.875, 0.7187, 0.875, 0.706, 0.875, 0.706, 0.875, 0.706, 0.875, 0.706, 0.7917, 0.7466, 0.7917, 0.7322, 0.7917, 0.7322, 0.7917, 0.7466, 0.7917, 0.7322, 0.7917, 0.7322, 0.7917, 0.7322, 0.7917, 0.7322, 0.7917, 0.7322, 0.7917, 0.7466, 0.7917, 0.7466, 0.7917, 0.7322, 0.7917, 0.7466, 0.7917, 0.7466, 0.7917, 0.7466, 0.7917, 0.7466, 0.875, 0.6946, 0.875, 0.706, 0.875, 0.706, 0.875, 0.6946, 0.875, 0.706, 0.875, 0.706, 0.875, 0.706, 0.875, 0.706, 0.875, 0.706, 0.875, 0.6946, 0.875, 0.6946, 0.875, 0.706, 0.875, 0.6946, 0.875, 0.6946, 0.875, 0.6946, 0.875, 0.6946, 0.7917, 0.5178, 0.7917, 0.5034, 0.7917, 0.5034, 0.7917, 0.5178, 0.7917, 0.5034, 0.7917, 0.5034, 0.7917, 0.5034, 0.7917, 0.5034, 0.7917, 0.5034, 0.7917, 0.5178, 0.7917, 0.5178, 0.7917, 0.5034, 0.7917, 0.5178, 0.7917, 0.5178, 0.7917, 0.5178, 0.7917, 0.5178, 0.875, 0.6845, 0.875, 0.6946, 0.875, 0.6946, 0.875, 0.6845, 0.875, 0.6946, 0.875, 0.6946, 0.875, 0.6946, 0.875, 0.6946, 0.875, 0.6946, 0.875, 0.6845, 0.875, 0.6845, 0.875, 0.6946, 0.875, 0.6845, 0.875, 0.6845, 0.875, 0.6845, 0.875, 0.6845, 0.7917, 0.5313, 0.7917, 0.5178, 0.7917, 0.5178, 0.7917, 0.5313, 0.7917, 0.5178, 0.7917, 0.5178, 0.7917, 0.5178, 0.7917, 0.5178, 0.7917, 0.5178, 0.7917, 0.5313, 0.7917, 0.5313, 0.7917, 0.5178, 0.7917, 0.5313, 0.7917, 0.5313, 0.7917, 0.5313, 0.7917, 0.5313, 0.875, 0.6759, 0.875, 0.6845, 0.875, 0.6845, 0.875, 0.6759, 0.875, 0.6845, 0.875, 0.6845, 0.875, 0.6845, 0.875, 0.6845, 0.875, 0.6845, 0.875, 0.6759, 0.875, 0.6759, 0.875, 0.6845, 0.875, 0.6759, 0.875, 0.6759, 0.875, 0.6759, 0.875, 0.6759, 0.7917, 0.544, 0.7917, 0.5313, 0.7917, 0.5313, 0.7917, 0.544, 0.7917, 0.5313, 0.7917, 0.5313, 0.7917, 0.5313, 0.7917, 0.5313, 0.7917, 0.5313, 0.7917, 0.544, 0.7917, 0.544, 0.7917, 0.5313, 0.7917, 0.544, 0.7917, 0.544, 0.7917, 0.544, 0.7917, 0.544, 0.875, 0.5741, 0.875, 0.6759, 0.875, 0.6759, 0.875, 0.5741, 0.875, 0.6759, 0.875, 0.6759, 0.875, 0.6759, 0.875, 0.6759, 0.875, 0.6759, 0.875, 0.5741, 0.875, 0.5741, 0.875, 0.6759, 0.875, 0.5741, 0.875, 0.5741, 0.875, 0.5741, 0.875, 0.5741, 0.7917, 0.5554, 0.7917, 0.544, 0.7917, 0.544, 0.7917, 0.5554, 0.7917, 0.544, 0.7917, 0.544, 0.7917, 0.544, 0.7917, 0.544, 0.7917, 0.544, 0.7917, 0.5554, 0.7917, 0.5554, 0.7917, 0.544, 0.7917, 0.5554, 0.7917, 0.5554, 0.7917, 0.5554, 0.7917, 0.5554, 0.875, 0.5655, 0.875, 0.5741, 0.875, 0.5741, 0.875, 0.5655, 0.875, 0.5741, 0.875, 0.5741, 0.875, 0.5741, 0.875, 0.5741, 0.875, 0.5741, 0.875, 0.5655, 0.875, 0.5655, 0.875, 0.5741, 0.875, 0.5655, 0.875, 0.5655, 0.875, 0.5655, 0.875, 0.5655, 0.7917, 0.7187, 0.7917, 0.706, 0.7917, 0.7072, 0.7917, 0.7175, 0.7917, 0.706, 0.7917, 0.706, 0.7917, 0.7072, 0.7917, 0.7072, 0.7917, 0.706, 0.7917, 0.7187, 0.7917, 0.7175, 0.7917, 0.7072, 0.7917, 0.7187, 0.7917, 0.7187, 0.7917, 0.7175, 0.7917, 0.7175, 0.875, 0.7322, 0.875, 0.7466, 0.875, 0.7451, 0.875, 0.7337, 0.875, 0.7466, 0.875, 0.7466, 0.875, 0.7451, 0.875, 0.7451, 0.875, 0.7466, 0.875, 0.7322, 0.875, 0.7337, 0.875, 0.7451, 0.875, 0.7322, 0.875, 0.7322, 0.875, 0.7337, 0.875, 0.7337, 0.7917, 0.706, 0.7917, 0.6946, 0.7917, 0.6956, 0.7917, 0.7051, 0.7917, 0.6946, 0.7917, 0.6946, 0.7917, 0.6956, 0.7917, 0.6956, 0.7917, 0.6946, 0.7917, 0.706, 0.7917, 0.7051, 0.7917, 0.6956, 0.7917, 0.706, 0.7917, 0.706, 0.7917, 0.7051, 0.7917, 0.7051, 0.875, 0.5034, 0.875, 0.5178, 0.875, 0.5163, 0.875, 0.5049, 0.875, 0.5178, 0.875, 0.5178, 0.875, 0.5163, 0.875, 0.5163, 0.875, 0.5178, 0.875, 0.5034, 0.875, 0.5049, 0.875, 0.5163, 0.875, 0.5034, 0.875, 0.5034, 0.875, 0.5049, 0.875, 0.5049, 0.7917, 0.6946, 0.7917, 0.6845, 0.7917, 0.6853, 0.7917, 0.6938, 0.7917, 0.6845, 0.7917, 0.6845, 0.7917, 0.6853, 0.7917, 0.6853, 0.7917, 0.6845, 0.7917, 0.6946, 0.7917, 0.6938, 0.7917, 0.6853, 0.7917, 0.6946, 0.7917, 0.6946, 0.7917, 0.6938, 0.7917, 0.6938, 0.875, 0.5178, 0.875, 0.5313, 0.875, 0.5301, 0.875, 0.519, 0.875, 0.5313, 0.875, 0.5313, 0.875, 0.5301, 0.875, 0.5301, 0.875, 0.5313, 0.875, 0.5178, 0.875, 0.519, 0.875, 0.5301, 0.875, 0.5178, 0.875, 0.5178, 0.875, 0.519, 0.875, 0.519, 0.7917, 0.6845, 0.7917, 0.6759, 0.7917, 0.6766, 0.7917, 0.6838, 0.7917, 0.6759, 0.7917, 0.6759, 0.7917, 0.6766, 0.7917, 0.6766, 0.7917, 0.6759, 0.7917, 0.6845, 0.7917, 0.6838, 0.7917, 0.6766, 0.7917, 0.6845, 0.7917, 0.6845, 0.7917, 0.6838, 0.7917, 0.6838, 0.875, 0.5313, 0.875, 0.544, 0.875, 0.5428, 0.875, 0.5325, 0.875, 0.544, 0.875, 0.544, 0.875, 0.5428, 0.875, 0.5428, 0.875, 0.544, 0.875, 0.5313, 0.875, 0.5325, 0.875, 0.5428, 0.875, 0.5313, 0.875, 0.5313, 0.875, 0.5325, 0.875, 0.5325, 0.7917, 0.6759, 0.7917, 0.5741, 0.7917, 0.5821, 0.7917, 0.6679, 0.7917, 0.5741, 0.7917, 0.5741, 0.7917, 0.5821, 0.7917, 0.5821, 0.7917, 0.5741, 0.7917, 0.6759, 0.7917, 0.6679, 0.7917, 0.5821, 0.7917, 0.6759, 0.7917, 0.6759, 0.7917, 0.6679, 0.7917, 0.6679, 0.875, 0.544, 0.875, 0.5554, 0.875, 0.5544, 0.875, 0.5449, 0.875, 0.5554, 0.875, 0.5554, 0.875, 0.5544, 0.875, 0.5544, 0.875, 0.5554, 0.875, 0.544, 0.875, 0.5449, 0.875, 0.5544, 0.875, 0.544, 0.875, 0.544, 0.875, 0.5449, 0.875, 0.5449, 0.7917, 0.5741, 0.7917, 0.5655, 0.7917, 0.5662, 0.7917, 0.5734, 0.7917, 0.5655, 0.7917, 0.5655, 0.7917, 0.5662, 0.7917, 0.5662, 0.7917, 0.5655, 0.7917, 0.5741, 0.7917, 0.5734, 0.7917, 0.5662, 0.7917, 0.5741, 0.7917, 0.5741, 0.7917, 0.5734, 0.7917, 0.5734, 0.875, 0.5554, 0.875, 0.5655, 0.875, 0.5647, 0.875, 0.5562, 0.875, 0.5655, 0.875, 0.5655, 0.875, 0.5647, 0.875, 0.5647, 0.875, 0.5655, 0.875, 0.5554, 0.875, 0.5562, 0.875, 0.5647, 0.875, 0.5554, 0.875, 0.5554, 0.875, 0.5562, 0.875, 0.5562, 0.7917, 0.5655, 0.7917, 0.5554, 0.7917, 0.5562, 0.7917, 0.5647, 0.7917, 0.5554, 0.7917, 0.5554, 0.7917, 0.5562, 0.7917, 0.5562, 0.7917, 0.5554, 0.7917, 0.5655, 0.7917, 0.5647, 0.7917, 0.5562, 0.7917, 0.5655, 0.7917, 0.5655, 0.7917, 0.5647, 0.7917, 0.5647, 0.875, 0.7187, 0.875, 0.7322, 0.875, 0.731, 0.875, 0.7199, 0.875, 0.7322, 0.875, 0.7322, 0.875, 0.731, 0.875, 0.731, 0.875, 0.7322, 0.875, 0.7187, 0.875, 0.7199, 0.875, 0.731, 0.875, 0.7187, 0.875, 0.7187, 0.875, 0.7199, 0.875, 0.7199, 0.7917, 0.7322, 0.7917, 0.7187, 0.7917, 0.7199, 0.7917, 0.731, 0.7917, 0.7187, 0.7917, 0.7187, 0.7917, 0.7199, 0.7917, 0.7199, 0.7917, 0.7187, 0.7917, 0.7322, 0.7917, 0.731, 0.7917, 0.7199, 0.7917, 0.7322, 0.7917, 0.7322, 0.7917, 0.731, 0.7917, 0.731, 0.875, 0.706, 0.875, 0.7187, 0.875, 0.7175, 0.875, 0.7072, 0.875, 0.7187, 0.875, 0.7187, 0.875, 0.7175, 0.875, 0.7175, 0.875, 0.7187, 0.875, 0.706, 0.875, 0.7072, 0.875, 0.7175, 0.875, 0.706, 0.875, 0.706, 0.875, 0.7072, 0.875, 0.7072, 0.7917, 0.7466, 0.7917, 0.7322, 0.7917, 0.7337, 0.7917, 0.7451, 0.7917, 0.7322, 0.7917, 0.7322, 0.7917, 0.7337, 0.7917, 0.7337, 0.7917, 0.7322, 0.7917, 0.7466, 0.7917, 0.7451, 0.7917, 0.7337, 0.7917, 0.7466, 0.7917, 0.7466, 0.7917, 0.7451, 0.7917, 0.7451, 0.875, 0.6946, 0.875, 0.706, 0.875, 0.7051, 0.875, 0.6956, 0.875, 0.706, 0.875, 0.706, 0.875, 0.7051, 0.875, 0.7051, 0.875, 0.706, 0.875, 0.6946, 0.875, 0.6956, 0.875, 0.7051, 0.875, 0.6946, 0.875, 0.6946, 0.875, 0.6956, 0.875, 0.6956, 0.7917, 0.5178, 0.7917, 0.5034, 0.7917, 0.5049, 0.7917, 0.5163, 0.7917, 0.5034, 0.7917, 0.5034, 0.7917, 0.5049, 0.7917, 0.5049, 0.7917, 0.5034, 0.7917, 0.5178, 0.7917, 0.5163, 0.7917, 0.5049, 0.7917, 0.5178, 0.7917, 0.5178, 0.7917, 0.5163, 0.7917, 0.5163, 0.875, 0.6845, 0.875, 0.6946, 0.875, 0.6938, 0.875, 0.6853, 0.875, 0.6946, 0.875, 0.6946, 0.875, 0.6938, 0.875, 0.6938, 0.875, 0.6946, 0.875, 0.6845, 0.875, 0.6853, 0.875, 0.6938, 0.875, 0.6845, 0.875, 0.6845, 0.875, 0.6853, 0.875, 0.6853, 0.7917, 0.5313, 0.7917, 0.5178, 0.7917, 0.519, 0.7917, 0.5301, 0.7917, 0.5178, 0.7917, 0.5178, 0.7917, 0.519, 0.7917, 0.519, 0.7917, 0.5178, 0.7917, 0.5313, 0.7917, 0.5301, 0.7917, 0.519, 0.7917, 0.5313, 0.7917, 0.5313, 0.7917, 0.5301, 0.7917, 0.5301, 0.875, 0.6759, 0.875, 0.6845, 0.875, 0.6838, 0.875, 0.6766, 0.875, 0.6845, 0.875, 0.6845, 0.875, 0.6838, 0.875, 0.6838, 0.875, 0.6845, 0.875, 0.6759, 0.875, 0.6766, 0.875, 0.6838, 0.875, 0.6759, 0.875, 0.6759, 0.875, 0.6766, 0.875, 0.6766, 0.7917, 0.544, 0.7917, 0.5313, 0.7917, 0.5325, 0.7917, 0.5428, 0.7917, 0.5313, 0.7917, 0.5313, 0.7917, 0.5325, 0.7917, 0.5325, 0.7917, 0.5313, 0.7917, 0.544, 0.7917, 0.5428, 0.7917, 0.5325, 0.7917, 0.544, 0.7917, 0.544, 0.7917, 0.5428, 0.7917, 0.5428, 0.875, 0.5741, 0.875, 0.6759, 0.875, 0.6679, 0.875, 0.5821, 0.875, 0.6759, 0.875, 0.6759, 0.875, 0.6679, 0.875, 0.6679, 0.875, 0.6759, 0.875, 0.5741, 0.875, 0.5821, 0.875, 0.6679, 0.875, 0.5741, 0.875, 0.5741, 0.875, 0.5821, 0.875, 0.5821, 0.7917, 0.5554, 0.7917, 0.544, 0.7917, 0.5449, 0.7917, 0.5544, 0.7917, 0.544, 0.7917, 0.544, 0.7917, 0.5449, 0.7917, 0.5449, 0.7917, 0.544, 0.7917, 0.5554, 0.7917, 0.5544, 0.7917, 0.5449, 0.7917, 0.5554, 0.7917, 0.5554, 0.7917, 0.5544, 0.7917, 0.5544, 0.875, 0.5655, 0.875, 0.5741, 0.875, 0.5734, 0.875, 0.5662, 0.875, 0.5741, 0.875, 0.5741, 0.875, 0.5734, 0.875, 0.5734, 0.875, 0.5741, 0.875, 0.5655, 0.875, 0.5662, 0.875, 0.5734, 0.875, 0.5655, 0.875, 0.5655, 0.875, 0.5662, 0.875, 0.5662, 0.875, 0.5821, 0.875, 0.5821, 0.7917, 0.5821, 0.7917, 0.5821, 0.875, 0.5821, 0.875, 0.6679, 0.7917, 0.6679, 0.7917, 0.5821, 0.875, 0.5734, 0.875, 0.5734, 0.7917, 0.5734, 0.7917, 0.5734, 0.875, 0.5734, 0.875, 0.5662, 0.7917, 0.5662, 0.7917, 0.5734, 0.875, 0.5662, 0.875, 0.5662, 0.7917, 0.5662, 0.7917, 0.5662, 0.875, 0.5662, 0.875, 0.5734, 0.7917, 0.5734, 0.7917, 0.5662, 0.875, 0.5647, 0.875, 0.5647, 0.7917, 0.5647, 0.7917, 0.5647, 0.875, 0.5647, 0.875, 0.5562, 0.7917, 0.5562, 0.7917, 0.5647, 0.875, 0.5562, 0.875, 0.5562, 0.7917, 0.5562, 0.7917, 0.5562, 0.875, 0.5562, 0.875, 0.5647, 0.7917, 0.5647, 0.7917, 0.5562, 0.875, 0.5544, 0.875, 0.5544, 0.7917, 0.5544, 0.7917, 0.5544, 0.875, 0.5544, 0.875, 0.5449, 0.7917, 0.5449, 0.7917, 0.5544, 0.875, 0.5449, 0.875, 0.5449, 0.7917, 0.5449, 0.7917, 0.5449, 0.875, 0.5449, 0.875, 0.5544, 0.7917, 0.5544, 0.7917, 0.5449, 0.875, 0.5428, 0.875, 0.5428, 0.7917, 0.5428, 0.7917, 0.5428, 0.875, 0.5428, 0.875, 0.5325, 0.7917, 0.5325, 0.7917, 0.5428, 0.875, 0.5325, 0.875, 0.5325, 0.7917, 0.5325, 0.7917, 0.5325, 0.875, 0.5325, 0.875, 0.5428, 0.7917, 0.5428, 0.7917, 0.5325, 0.875, 0.5301, 0.875, 0.5301, 0.7917, 0.5301, 0.7917, 0.5301, 0.875, 0.5301, 0.875, 0.519, 0.7917, 0.519, 0.7917, 0.5301, 0.875, 0.519, 0.875, 0.519, 0.7917, 0.519, 0.7917, 0.519, 0.875, 0.519, 0.875, 0.5301, 0.7917, 0.5301, 0.7917, 0.519, 0.875, 0.5163, 0.875, 0.5163, 0.7917, 0.5163, 0.7917, 0.5163, 0.875, 0.5163, 0.875, 0.5049, 0.7917, 0.5049, 0.7917, 0.5163, 0.875, 0.5049, 0.875, 0.5049, 0.7917, 0.5049, 0.7917, 0.5049, 0.875, 0.5049, 0.875, 0.5163, 0.7917, 0.5163, 0.7917, 0.5049, 0.0, 0.0, 0.0, 0.0, 0.0, 0.0, 0.0, 0.0, 0.7917, 0.532, 0.75, 0.532, 0.75, 0.532, 0.7917, 0.532, 0.7917, 0.7494, 0.7917, 0.75, 0.7917, 0.75, 0.7917, 0.7494, 0.7917, 0.5655, 0.7917, 0.566, 0.7917, 0.566, 0.7917, 0.5655, 0.7917, 0.7193, 0.75, 0.7193, 0.75, 0.7193, 0.7917, 0.7193, 0.75, 0.5307, 0.7917, 0.5307, 0.7917, 0.5307, 0.75, 0.5307, 0.7917, 0.5737, 0.7917, 0.5741, 0.7917, 0.5741, 0.7917, 0.5737, 0.75, 0.718, 0.7917, 0.718, 0.7917, 0.718, 0.75, 0.718, 0.0, 0.0, 0.0, 0.0, 0.0, 0.0, 0.0, 0.0, 0.7955, 0.75, 0.7917, 0.75, 0.7917, 0.75, 0.7955, 0.75, 0.0, 0.0, 0.0, 0.0, 0.0, 0.0, 0.0, 0.0, 0.7917, 0.5445, 0.75, 0.5445, 0.75, 0.5445, 0.7917, 0.5445, 0.7955, 0.5, 0.7917, 0.5, 0.7917, 0.5, 0.7955, 0.5, 0.7917, 0.5741, 0.7917, 0.5795, 0.7917, 0.5795, 0.7917, 0.5741, 0.7917, 0.7329, 0.75, 0.7329, 0.75, 0.7329, 0.7917, 0.7329, 0.75, 0.5433, 0.7917, 0.5433, 0.7917, 0.5433, 0.75, 0.5433, 0.7917, 0.5, 0.7955, 0.5, 0.7955, 0.5, 0.7917, 0.5, 0.7917, 0.6705, 0.7917, 0.6759, 0.7917, 0.6759, 0.7917, 0.6705, 0.75, 0.7316, 0.7917, 0.7316, 0.7917, 0.7316, 0.75, 0.7316, 0.0, 0.0, 0.0, 0.0, 0.0, 0.0, 0.0, 0.0, 0.0, 0.0, 0.0, 0.0, 0.0, 0.0, 0.0, 0.0, 0.7917, 0.5559, 0.75, 0.5559, 0.75, 0.5559, 0.7917, 0.5559, 0.7917, 0.5, 0.7917, 0.5006, 0.7917, 0.5006, 0.7917, 0.5, 0.7917, 0.6759, 0.7917, 0.6763, 0.7917, 0.6763, 0.7917, 0.6759, 0.7917, 0.75, 0.75, 0.75, 0.75, 0.75, 0.7917, 0.75, 0.75, 0.5548, 0.7917, 0.5548, 0.7917, 0.5548, 0.75, 0.5548, 0.7917, 0.684, 0.7917, 0.6845, 0.7917, 0.6845, 0.7917, 0.684, 0.75, 0.7494, 0.7917, 0.7494, 0.7917, 0.7494, 0.75, 0.7494, 0.0, 0.0, 0.0, 0.0, 0.0, 0.0, 0.0, 0.0, 0.0, 0.0, 0.0, 0.0, 0.0, 0.0, 0.0, 0.0, 0.7917, 0.566, 0.75, 0.566, 0.75, 0.566, 0.7917, 0.566, 0.7917, 0.6845, 0.7917, 0.685, 0.7917, 0.685, 0.7917, 0.6845, 0.7917, 0.5, 0.7955, 0.5, 0.875, 0.5, 0.875, 0.5, 0.7917, 0.5, 0.7917, 0.75, 0.7917, 0.75, 0.7917, 0.75, 0.7955, 0.75, 0.7917, 0.7473, 0.7917, 0.746, 0.7917, 0.7466, 0.7917, 0.7329, 0.7917, 0.7316, 0.7917, 0.7322, 0.7917, 0.7193, 0.7917, 0.718, 0.7917, 0.7187, 0.7917, 0.7067, 0.7917, 0.7054, 0.7917, 0.706, 0.7917, 0.6952, 0.7917, 0.694, 0.7917, 0.6946, 0.7917, 0.685, 0.7917, 0.684, 0.7917, 0.6845, 0.7917, 0.6763, 0.7917, 0.6754, 0.7917, 0.6759, 0.7917, 0.5795, 0.7917, 0.5688, 0.7917, 0.5741, 0.7917, 0.566, 0.7917, 0.565, 0.7917, 0.5655, 0.7917, 0.5559, 0.7917, 0.5549, 0.7917, 0.5554, 0.7917, 0.5445, 0.7917, 0.5434, 0.7917, 0.544, 0.7917, 0.532, 0.7917, 0.5307, 0.7917, 0.5313, 0.7917, 0.5184, 0.7917, 0.5171, 0.7917, 0.5178, 0.7917, 0.504, 0.7917, 0.5027, 0.7917, 0.5034, 0.75, 0.7494, 0.7917, 0.7494, 0.7917, 0.75, 0.75, 0.75, 0.75, 0.7316, 0.7917, 0.7316, 0.7917, 0.7329, 0.75, 0.7329, 0.75, 0.718, 0.7917, 0.718, 0.7917, 0.7193, 0.75, 0.7193, 0.75, 0.7055, 0.7917, 0.7055, 0.7917, 0.7067, 0.75, 0.7067, 0.75, 0.6941, 0.7917, 0.6941, 0.7917, 0.6952, 0.75, 0.6952, 0.75, 0.684, 0.7917, 0.684, 0.7917, 0.685, 0.75, 0.685, 0.75, 0.6705, 0.7917, 0.6705, 0.7917, 0.6763, 0.75, 0.6763, 0.75, 0.5737, 0.7917, 0.5737, 0.7917, 0.5795, 0.75, 0.5795, 0.75, 0.565, 0.7917, 0.565, 0.7917, 0.566, 0.75, 0.566, 0.75, 0.5548, 0.7917, 0.5548, 0.7917, 0.5559, 0.75, 0.5559, 0.75, 0.5433, 0.7917, 0.5433, 0.7917, 0.5445, 0.75, 0.5445, 0.75, 0.5307, 0.7917, 0.5307, 0.7917, 0.532, 0.75, 0.532, 0.75, 0.5171, 0.7917, 0.5171, 0.7917, 0.5184, 0.75, 0.5184, 0.75, 0.5027, 0.7917, 0.5027, 0.7917, 0.504, 0.75, 0.504, 0.7917, 0.5006, 0.75, 0.5006, 0.75, 0.5, 0.7917, 0.5, 0.7917, 0.7473, 0.75, 0.7473, 0.75, 0.746, 0.7917, 0.746, 0.7917, 0.75, 0.7955, 0.75, 0.7955, 0.75, 0.7917, 0.75, 0.0, 0.0, 0.0, 0.0, 0.0, 0.0, 0.0, 0.0, 0.75, 0.7055, 0.7917, 0.7055, 0.7917, 0.7055, 0.75, 0.7055, 0.7917, 0.565, 0.7917, 0.5655, 0.7917, 0.5655, 0.7917, 0.565, 0.7917, 0.7466, 0.7917, 0.7473, 0.7917, 0.7473, 0.7917, 0.7466, 0.75, 0.5171, 0.7917, 0.5171, 0.7917, 0.5171, 0.75, 0.5171, 0.7917, 0.7067, 0.75, 0.7067, 0.75, 0.7067, 0.7917, 0.7067, 0.7917, 0.5554, 0.7917, 0.5559, 0.7917, 0.5559, 0.7917, 0.5554, 0.7917, 0.5184, 0.75, 0.5184, 0.75, 0.5184, 0.7917, 0.5184, 0.0, 0.0, 0.0, 0.0, 0.0, 0.0, 0.0, 0.0, 0.7917, 0.746, 0.7917, 0.7466, 0.7917, 0.7466, 0.7917, 0.746, 0.0, 0.0, 0.0, 0.0, 0.0, 0.0, 0.0, 0.0, 0.75, 0.6941, 0.7917, 0.6941, 0.7917, 0.6941, 0.75, 0.6941, 0.7917, 0.5548, 0.7917, 0.5554, 0.7917, 0.5554, 0.7917, 0.5548, 0.7917, 0.7322, 0.7917, 0.7329, 0.7917, 0.7329, 0.7917, 0.7322, 0.75, 0.5027, 0.7917, 0.5027, 0.7917, 0.5027, 0.75, 0.5027, 0.7917, 0.6952, 0.75, 0.6952, 0.75, 0.6952, 0.7917, 0.6952, 0.7917, 0.544, 0.7917, 0.5445, 0.7917, 0.5445, 0.7917, 0.544, 0.7917, 0.504, 0.75, 0.504, 0.75, 0.504, 0.7917, 0.504, 0.0, 0.0, 0.0, 0.0, 0.0, 0.0, 0.0, 0.0, 0.7917, 0.7316, 0.7917, 0.7322, 0.7917, 0.7322, 0.7917, 0.7316, 0.7917, 0.5006, 0.75, 0.5006, 0.75, 0.5006, 0.7917, 0.5006, 0.75, 0.684, 0.7917, 0.684, 0.7917, 0.684, 0.75, 0.684, 0.7917, 0.5433, 0.7917, 0.544, 0.7917, 0.544, 0.7917, 0.5433, 0.7917, 0.7187, 0.7917, 0.7193, 0.7917, 0.7193, 0.7917, 0.7187, 0.0, 0.0, 0.0, 0.0, 0.0, 0.0, 0.0, 0.0, 0.7917, 0.685, 0.75, 0.685, 0.75, 0.685, 0.7917, 0.685, 0.7917, 0.5313, 0.7917, 0.532, 0.7917, 0.532, 0.7917, 0.5313, 0.75, 0.5, 0.7917, 0.5, 0.7917, 0.5, 0.75, 0.5, 0.0, 0.0, 0.0, 0.0, 0.0, 0.0, 0.0, 0.0, 0.7917, 0.718, 0.7917, 0.7187, 0.7917, 0.7187, 0.7917, 0.718, 0.7917, 0.7473, 0.75, 0.7473, 0.75, 0.7473, 0.7917, 0.7473, 0.75, 0.6705, 0.7917, 0.6705, 0.7917, 0.6705, 0.75, 0.6705, 0.7917, 0.5307, 0.7917, 0.5313, 0.7917, 0.5313, 0.7917, 0.5307, 0.7917, 0.706, 0.7917, 0.7067, 0.7917, 0.7067, 0.7917, 0.706, 0.0, 0.0, 0.0, 0.0, 0.0, 0.0, 0.0, 0.0, 0.7917, 0.6763, 0.75, 0.6763, 0.75, 0.6763, 0.7917, 0.6763, 0.7917, 0.5178, 0.7917, 0.5184, 0.7917, 0.5184, 0.7917, 0.5178, 0.75, 0.746, 0.7917, 0.746, 0.7917, 0.746, 0.75, 0.746, 0.0, 0.0, 0.0, 0.0, 0.0, 0.0, 0.0, 0.0, 0.7917, 0.7055, 0.7917, 0.706, 0.7917, 0.706, 0.7917, 0.7055, 0.75, 0.5737, 0.7917, 0.5737, 0.7917, 0.5737, 0.75, 0.5737, 0.7917, 0.5171, 0.7917, 0.5178, 0.7917, 0.5178, 0.7917, 0.5171, 0.7917, 0.6946, 0.7917, 0.6952, 0.7917, 0.6952, 0.7917, 0.6946, 0.7917, 0.5795, 0.75, 0.5795, 0.75, 0.5795, 0.7917, 0.5795, 0.7917, 0.5034, 0.7917, 0.504, 0.7917, 0.504, 0.7917, 0.5034, 0.0, 0.0, 0.0, 0.0, 0.0, 0.0, 0.0, 0.0, 0.7917, 0.6941, 0.7917, 0.6946, 0.7917, 0.6946, 0.7917, 0.6941, 0.75, 0.565, 0.7917, 0.565, 0.7917, 0.565, 0.75, 0.565, 0.7917, 0.5027, 0.7917, 0.5034, 0.7917, 0.5034, 0.7917, 0.5027])
me_cube_002.update()

# ---- objects
ob_cube_001 = bpy.data.objects.new('Cube.001', me_cube_002)

# ---- transforms, parenting, visibility, modifiers, constraints
ob_cube_001.location = (0.0, 0.0, 0.0)
ob_cube_001.scale = (1.294, 3.715, 1.0)
_m = ob_cube_001.modifiers.new('Mirror', 'MIRROR')

# ---- collection membership
col_collection.objects.link(ob_cube_001)

# ---- scene / render settings (as saved in the file)
scene.frame_start = 1; scene.frame_end = 250; scene.frame_set(1)
scene.render.engine = 'BLENDER_EEVEE_NEXT'
scene.cycles.sampling_pattern = 'TABULATED_SOBOL'
bpy.context.view_layer.update()

# ---- added for rendering (the .blend has no active camera and no usable light): camera, sun
cam_auto = bpy.data.cameras.new('AutoCamera')
cam_auto.lens = 50.0
cam_auto.sensor_width = 36.0
cam_auto.clip_end = 1000.0
ob_auto_camera = bpy.data.objects.new('AutoCamera', cam_auto)
scene.collection.objects.link(ob_auto_camera)
ob_auto_camera.location = (7.71432, -9.25718, 8.55167)
ob_auto_camera.rotation_euler = (1.09748, -7.21219e-08, 0.694738)
scene.camera = ob_auto_camera
light_auto_sun = bpy.data.lights.new('AutoSun', 'SUN')
light_auto_sun.energy = 3.0
light_auto_sun.angle = 0.0523599
ob_auto_sun = bpy.data.objects.new('AutoSun', light_auto_sun)
scene.collection.objects.link(ob_auto_sun)
ob_auto_sun.rotation_euler = (0.872665, 0.174533, 0.523599)
bpy.context.view_layer.update()
